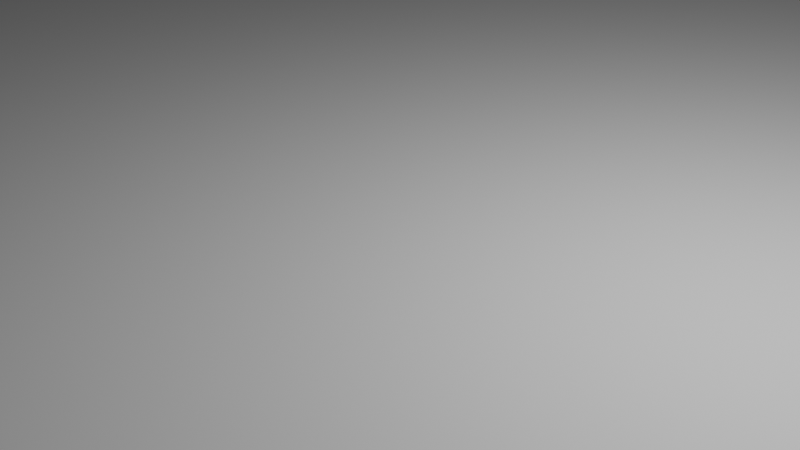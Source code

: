 # Source: MazeBlr.blend  (saved by Blender 3.0.42; exported with 4.5.12 LTS)
import bpy
from mathutils import Matrix  # noqa: F401  (used for matrix-valued properties, if any)

bpy.ops.wm.read_factory_settings(use_empty=True)
scene = bpy.context.scene
scene.name = 'Scene'

# ---- collections
col_collection = bpy.data.collections.new('Collection'); scene.collection.children.link(col_collection)

# ---- world
world_world = bpy.data.worlds.new('World'); scene.world = world_world
world_world.use_nodes = True; world_world.node_tree.nodes.clear()
_N = world_world.node_tree.nodes; _L = world_world.node_tree.links
n0 = _N.new('ShaderNodeOutputWorld'); n0.name = 'World Output'; n0.location = (300, 300)
n1 = _N.new('ShaderNodeBackground'); n1.name = 'Background'; n1.location = (10, 300)
n1.inputs[0].default_value = (0.05088, 0.05088, 0.05088, 1.0)
_L.new(n1.outputs[0], n0.inputs[0])
n0.is_active_output = True
world_world.color = (0.05088, 0.05088, 0.05088)
world_world.use_sun_shadow = False
world_world.sun_shadow_jitter_overblur = 0.0

# ---- cameras
cam_camera = bpy.data.cameras.new('Camera')
cam_camera.clip_end = 100.0
cam_camera.ortho_scale = 7.314

# ---- lights
light_light = bpy.data.lights.new('Light', 'POINT')
light_light.transmission_factor = 0.0
light_light.energy = 1000.0
light_light.shadow_soft_size = 0.1
light_light.shadow_maximum_resolution = 0.006
light_light.use_absolute_resolution = True

# ---- meshes
me_plane = bpy.data.meshes.new('Plane')
me_plane.from_pydata([(-1.0, -1.0, 0.0), (1.0, -1.0, 0.0), (-1.0, 1.0, 0.0), (1.0, 1.0, 0.0), (-0.913, -1.0, 0.0), (-0.8261, -1.0, 0.0), (-0.7391, -1.0, 0.0), (-0.6522, -1.0, 0.0), (-0.5652, -1.0, 0.0), (-0.4783, -1.0, 0.0), (-0.3913, -1.0, 0.0), (-0.3043, -1.0, 0.0), (-0.2174, -1.0, 0.0), (-0.1304, -1.0, 0.0), (-0.04348, -1.0, 0.0), (0.04348, -1.0, 0.0), (0.1304, -1.0, 0.0), (0.2174, -1.0, 0.0), (0.3043, -1.0, 0.0), (0.3913, -1.0, 0.0), (0.4783, -1.0, 0.0), (0.5652, -1.0, 0.0), (0.6522, -1.0, 0.0), (0.7391, -1.0, 0.0), (0.8261, -1.0, 0.0), (0.913, -1.0, 0.0), (0.913, 1.0, 0.0), (0.8261, 1.0, 0.0), (0.7391, 1.0, 0.0), (0.6522, 1.0, 0.0), (0.5652, 1.0, 0.0), (0.4783, 1.0, 0.0), (0.3913, 1.0, 0.0), (0.3043, 1.0, 0.0), (0.2174, 1.0, 0.0), (0.1304, 1.0, 0.0), (0.04348, 1.0, 0.0), (-0.04348, 1.0, 0.0), (-0.1304, 1.0, 0.0), (-0.2174, 1.0, 0.0), (-0.3043, 1.0, 0.0), (-0.3913, 1.0, 0.0), (-0.4783, 1.0, 0.0), (-0.5652, 1.0, 0.0), (-0.6522, 1.0, 0.0), (-0.7391, 1.0, 0.0), (-0.8261, 1.0, 0.0), (-0.913, 1.0, 0.0), (-1.0, 0.913, 0.0), (-1.0, 0.8261, 0.0), (-1.0, 0.7391, 0.0), (-1.0, 0.6522, 0.0), (-1.0, 0.5652, 0.0), (-1.0, 0.4783, 0.0), (-1.0, 0.3913, 0.0), (-1.0, 0.3043, 0.0), (-1.0, 0.2174, 0.0), (-1.0, 0.1304, 0.0), (-1.0, 0.04348, 0.0), (-1.0, -0.04348, 0.0), (-1.0, -0.1304, 0.0), (-1.0, -0.2174, 0.0), (-1.0, -0.3043, 0.0), (-1.0, -0.3913, 0.0), (-1.0, -0.4783, 0.0), (-1.0, -0.5652, 0.0), (-1.0, -0.6522, 0.0), (-1.0, -0.7391, 0.0), (-1.0, -0.8261, 0.0), (-1.0, -0.913, 0.0), (1.0, -0.913, 0.0), (1.0, -0.8261, 0.0), (1.0, -0.7391, 0.0), (1.0, -0.6522, 0.0), (1.0, -0.5652, 0.0), (1.0, -0.4783, 0.0), (1.0, -0.3913, 0.0), (1.0, -0.3043, 0.0), (1.0, -0.2174, 0.0), (1.0, -0.1304, 0.0), (1.0, -0.04348, 0.0), (1.0, 0.04348, 0.0), (1.0, 0.1304, 0.0), (1.0, 0.2174, 0.0), (1.0, 0.3043, 0.0), (1.0, 0.3913, 0.0), (1.0, 0.4783, 0.0), (1.0, 0.5652, 0.0), (1.0, 0.6522, 0.0), (1.0, 0.7391, 0.0), (1.0, 0.8261, 0.0), (1.0, 0.913, 0.0), (-0.913, -0.913, 0.0), (-0.913, -0.8261, 0.0), (-0.913, -0.7391, 0.0), (-0.913, -0.6522, 0.0), (-0.913, -0.5652, 0.0), (-0.913, -0.4783, 0.0), (-0.913, -0.3913, 0.0), (-0.913, -0.3043, 0.0), (-0.913, -0.2174, 0.0), (-0.913, -0.1304, 0.0), (-0.913, -0.04348, 0.0), (-0.913, 0.04348, 0.0), (-0.913, 0.1304, 0.0), (-0.913, 0.2174, 0.0), (-0.913, 0.3043, 0.0), (-0.913, 0.3913, 0.0), (-0.913, 0.4783, 0.0), (-0.913, 0.5652, 0.0), (-0.913, 0.6522, 0.0), (-0.913, 0.7391, 0.0), (-0.913, 0.8261, 0.0), (-0.913, 0.913, 0.0), (-0.8261, -0.913, 0.0), (-0.8261, -0.8261, 0.0), (-0.8261, -0.7391, 0.0), (-0.8261, -0.6522, 0.0), (-0.8261, -0.5652, 0.0), (-0.8261, -0.4783, 0.0), (-0.8261, -0.3913, 0.0), (-0.8261, -0.3043, 0.0), (-0.8261, -0.2174, 0.0), (-0.8261, -0.1304, 0.0), (-0.8261, -0.04348, 0.0), (-0.8261, 0.04348, 0.0), (-0.8261, 0.1304, 0.0), (-0.8261, 0.2174, 0.0), (-0.8261, 0.3043, 0.0), (-0.8261, 0.3913, 0.0), (-0.8261, 0.4783, 0.0), (-0.8261, 0.5652, 0.0), (-0.8261, 0.6522, 0.0), (-0.8261, 0.7391, 0.0), (-0.8261, 0.8261, 0.0), (-0.8261, 0.913, 0.0), (-0.7391, -0.913, 0.0), (-0.7391, -0.8261, 0.0), (-0.7391, -0.7391, 0.0), (-0.7391, -0.6522, 0.0), (-0.7391, -0.5652, 0.0), (-0.7391, -0.4783, 0.0), (-0.7391, -0.3913, 0.0), (-0.7391, -0.3043, 0.0), (-0.7391, -0.2174, 0.0), (-0.7391, -0.1304, 0.0), (-0.7391, -0.04348, 0.0), (-0.7391, 0.04348, 0.0), (-0.7391, 0.1304, 0.0), (-0.7391, 0.2174, 0.0), (-0.7391, 0.3043, 0.0), (-0.7391, 0.3913, 0.0), (-0.7391, 0.4783, 0.0), (-0.7391, 0.5652, 0.0), (-0.7391, 0.6522, 0.0), (-0.7391, 0.7391, 0.0), (-0.7391, 0.8261, 0.0), (-0.7391, 0.913, 0.0), (-0.6522, -0.913, 0.0), (-0.6522, -0.8261, 0.0), (-0.6522, -0.7391, 0.0), (-0.6522, -0.6522, 0.0), (-0.6522, -0.5652, 0.0), (-0.6522, -0.4783, 0.0), (-0.6522, -0.3913, 0.0), (-0.6522, -0.3043, 0.0), (-0.6522, -0.2174, 0.0), (-0.6522, -0.1304, 0.0), (-0.6522, -0.04348, 0.0), (-0.6522, 0.04348, 0.0), (-0.6522, 0.1304, 0.0), (-0.6522, 0.2174, 0.0), (-0.6522, 0.3043, 0.0), (-0.6522, 0.3913, 0.0), (-0.6522, 0.4783, 0.0), (-0.6522, 0.5652, 0.0), (-0.6522, 0.6522, 0.0), (-0.6522, 0.7391, 0.0), (-0.6522, 0.8261, 0.0), (-0.6522, 0.913, 0.0), (-0.5652, -0.913, 0.0), (-0.5652, -0.8261, 0.0), (-0.5652, -0.7391, 0.0), (-0.5652, -0.6522, 0.0), (-0.5652, -0.5652, 0.0), (-0.5652, -0.4783, 0.0), (-0.5652, -0.3913, 0.0), (-0.5652, -0.3043, 0.0), (-0.5652, -0.2174, 0.0), (-0.5652, -0.1304, 0.0), (-0.5652, -0.04348, 0.0), (-0.5652, 0.04348, 0.0), (-0.5652, 0.1304, 0.0), (-0.5652, 0.2174, 0.0), (-0.5652, 0.3043, 0.0), (-0.5652, 0.3913, 0.0), (-0.5652, 0.4783, 0.0), (-0.5652, 0.5652, 0.0), (-0.5652, 0.6522, 0.0), (-0.5652, 0.7391, 0.0), (-0.5652, 0.8261, 0.0), (-0.5652, 0.913, 0.0), (-0.4783, -0.913, 0.0), (-0.4783, -0.8261, 0.0), (-0.4783, -0.7391, 0.0), (-0.4783, -0.6522, 0.0), (-0.4783, -0.5652, 0.0), (-0.4783, -0.4783, 0.0), (-0.4783, -0.3913, 0.0), (-0.4783, -0.3043, 0.0), (-0.4783, -0.2174, 0.0), (-0.4783, -0.1304, 0.0), (-0.4783, -0.04348, 0.0), (-0.4783, 0.04348, 0.0), (-0.4783, 0.1304, 0.0), (-0.4783, 0.2174, 0.0), (-0.4783, 0.3043, 0.0), (-0.4783, 0.3913, 0.0), (-0.4783, 0.4783, 0.0), (-0.4783, 0.5652, 0.0), (-0.4783, 0.6522, 0.0), (-0.4783, 0.7391, 0.0), (-0.4783, 0.8261, 0.0), (-0.4783, 0.913, 0.0), (-0.3913, -0.913, 0.0), (-0.3913, -0.8261, 0.0), (-0.3913, -0.7391, 0.0), (-0.3913, -0.6522, 0.0), (-0.3913, -0.5652, 0.0), (-0.3913, -0.4783, 0.0), (-0.3913, -0.3913, 0.0), (-0.3913, -0.3043, 0.0), (-0.3913, -0.2174, 0.0), (-0.3913, -0.1304, 0.0), (-0.3913, -0.04348, 0.0), (-0.3913, 0.04348, 0.0), (-0.3913, 0.1304, 0.0), (-0.3913, 0.2174, 0.0), (-0.3913, 0.3043, 0.0), (-0.3913, 0.3913, 0.0), (-0.3913, 0.4783, 0.0), (-0.3913, 0.5652, 0.0), (-0.3913, 0.6522, 0.0), (-0.3913, 0.7391, 0.0), (-0.3913, 0.8261, 0.0), (-0.3913, 0.913, 0.0), (-0.3043, -0.913, 0.0), (-0.3043, -0.8261, 0.0), (-0.3043, -0.7391, 0.0), (-0.3043, -0.6522, 0.0), (-0.3043, -0.5652, 0.0), (-0.3043, -0.4783, 0.0), (-0.3043, -0.3913, 0.0), (-0.3043, -0.3043, 0.0), (-0.3043, -0.2174, 0.0), (-0.3043, -0.1304, 0.0), (-0.3043, -0.04348, 0.0), (-0.3043, 0.04348, 0.0), (-0.3043, 0.1304, 0.0), (-0.3043, 0.2174, 0.0), (-0.3043, 0.3043, 0.0), (-0.3043, 0.3913, 0.0), (-0.3043, 0.4783, 0.0), (-0.3043, 0.5652, 0.0), (-0.3043, 0.6522, 0.0), (-0.3043, 0.7391, 0.0), (-0.3043, 0.8261, 0.0), (-0.3043, 0.913, 0.0), (-0.2174, -0.913, 0.0), (-0.2174, -0.8261, 0.0), (-0.2174, -0.7391, 0.0), (-0.2174, -0.6522, 0.0), (-0.2174, -0.5652, 0.0), (-0.2174, -0.4783, 0.0), (-0.2174, -0.3913, 0.0), (-0.2174, -0.3043, 0.0), (-0.2174, -0.2174, 0.0), (-0.2174, -0.1304, 0.0), (-0.2174, -0.04348, 0.0), (-0.2174, 0.04348, 0.0), (-0.2174, 0.1304, 0.0), (-0.2174, 0.2174, 0.0), (-0.2174, 0.3043, 0.0), (-0.2174, 0.3913, 0.0), (-0.2174, 0.4783, 0.0), (-0.2174, 0.5652, 0.0), (-0.2174, 0.6522, 0.0), (-0.2174, 0.7391, 0.0), (-0.2174, 0.8261, 0.0), (-0.2174, 0.913, 0.0), (-0.1304, -0.913, 0.0), (-0.1304, -0.8261, 0.0), (-0.1304, -0.7391, 0.0), (-0.1304, -0.6522, 0.0), (-0.1304, -0.5652, 0.0), (-0.1304, -0.4783, 0.0), (-0.1304, -0.3913, 0.0), (-0.1304, -0.3043, 0.0), (-0.1304, -0.2174, 0.0), (-0.1304, -0.1304, 0.0), (-0.1304, -0.04348, 0.0), (-0.1304, 0.04348, 0.0), (-0.1304, 0.1304, 0.0), (-0.1304, 0.2174, 0.0), (-0.1304, 0.3043, 0.0), (-0.1304, 0.3913, 0.0), (-0.1304, 0.4783, 0.0), (-0.1304, 0.5652, 0.0), (-0.1304, 0.6522, 0.0), (-0.1304, 0.7391, 0.0), (-0.1304, 0.8261, 0.0), (-0.1304, 0.913, 0.0), (-0.04348, -0.913, 0.0), (-0.04348, -0.8261, 0.0), (-0.04348, -0.7391, 0.0), (-0.04348, -0.6522, 0.0), (-0.04348, -0.5652, 0.0), (-0.04348, -0.4783, 0.0), (-0.04348, -0.3913, 0.0), (-0.04348, -0.3043, 0.0), (-0.04348, -0.2174, 0.0), (-0.04348, -0.1304, 0.0), (-0.04348, -0.04348, 0.0), (-0.04348, 0.04348, 0.0), (-0.04348, 0.1304, 0.0), (-0.04348, 0.2174, 0.0), (-0.04348, 0.3043, 0.0), (-0.04348, 0.3913, 0.0), (-0.04348, 0.4783, 0.0), (-0.04348, 0.5652, 0.0), (-0.04348, 0.6522, 0.0), (-0.04348, 0.7391, 0.0), (-0.04348, 0.8261, 0.0), (-0.04348, 0.913, 0.0), (0.04348, -0.913, 0.0), (0.04348, -0.8261, 0.0), (0.04348, -0.7391, 0.0), (0.04348, -0.6522, 0.0), (0.04348, -0.5652, 0.0), (0.04348, -0.4783, 0.0), (0.04348, -0.3913, 0.0), (0.04348, -0.3043, 0.0), (0.04348, -0.2174, 0.0), (0.04348, -0.1304, 0.0), (0.04348, -0.04348, 0.0), (0.04348, 0.04348, 0.0), (0.04348, 0.1304, 0.0), (0.04348, 0.2174, 0.0), (0.04348, 0.3043, 0.0), (0.04348, 0.3913, 0.0), (0.04348, 0.4783, 0.0), (0.04348, 0.5652, 0.0), (0.04348, 0.6522, 0.0), (0.04348, 0.7391, 0.0), (0.04348, 0.8261, 0.0), (0.04348, 0.913, 0.0), (0.1304, -0.913, 0.0), (0.1304, -0.8261, 0.0), (0.1304, -0.7391, 0.0), (0.1304, -0.6522, 0.0), (0.1304, -0.5652, 0.0), (0.1304, -0.4783, 0.0), (0.1304, -0.3913, 0.0), (0.1304, -0.3043, 0.0), (0.1304, -0.2174, 0.0), (0.1304, -0.1304, 0.0), (0.1304, -0.04348, 0.0), (0.1304, 0.04348, 0.0), (0.1304, 0.1304, 0.0), (0.1304, 0.2174, 0.0), (0.1304, 0.3043, 0.0), (0.1304, 0.3913, 0.0), (0.1304, 0.4783, 0.0), (0.1304, 0.5652, 0.0), (0.1304, 0.6522, 0.0), (0.1304, 0.7391, 0.0), (0.1304, 0.8261, 0.0), (0.1304, 0.913, 0.0), (0.2174, -0.913, 0.0), (0.2174, -0.8261, 0.0), (0.2174, -0.7391, 0.0), (0.2174, -0.6522, 0.0), (0.2174, -0.5652, 0.0), (0.2174, -0.4783, 0.0), (0.2174, -0.3913, 0.0), (0.2174, -0.3043, 0.0), (0.2174, -0.2174, 0.0), (0.2174, -0.1304, 0.0), (0.2174, -0.04348, 0.0), (0.2174, 0.04348, 0.0), (0.2174, 0.1304, 0.0), (0.2174, 0.2174, 0.0), (0.2174, 0.3043, 0.0), (0.2174, 0.3913, 0.0), (0.2174, 0.4783, 0.0), (0.2174, 0.5652, 0.0), (0.2174, 0.6522, 0.0), (0.2174, 0.7391, 0.0), (0.2174, 0.8261, 0.0), (0.2174, 0.913, 0.0), (0.3043, -0.913, 0.0), (0.3043, -0.8261, 0.0), (0.3043, -0.7391, 0.0), (0.3043, -0.6522, 0.0), (0.3043, -0.5652, 0.0), (0.3043, -0.4783, 0.0), (0.3043, -0.3913, 0.0), (0.3043, -0.3043, 0.0), (0.3043, -0.2174, 0.0), (0.3043, -0.1304, 0.0), (0.3043, -0.04348, 0.0), (0.3043, 0.04348, 0.0), (0.3043, 0.1304, 0.0), (0.3043, 0.2174, 0.0), (0.3043, 0.3043, 0.0), (0.3043, 0.3913, 0.0), (0.3043, 0.4783, 0.0), (0.3043, 0.5652, 0.0), (0.3043, 0.6522, 0.0), (0.3043, 0.7391, 0.0), (0.3043, 0.8261, 0.0), (0.3043, 0.913, 0.0), (0.3913, -0.913, 0.0), (0.3913, -0.8261, 0.0), (0.3913, -0.7391, 0.0), (0.3913, -0.6522, 0.0), (0.3913, -0.5652, 0.0), (0.3913, -0.4783, 0.0), (0.3913, -0.3913, 0.0), (0.3913, -0.3043, 0.0), (0.3913, -0.2174, 0.0), (0.3913, -0.1304, 0.0), (0.3913, -0.04348, 0.0), (0.3913, 0.04348, 0.0), (0.3913, 0.1304, 0.0), (0.3913, 0.2174, 0.0), (0.3913, 0.3043, 0.0), (0.3913, 0.3913, 0.0), (0.3913, 0.4783, 0.0), (0.3913, 0.5652, 0.0), (0.3913, 0.6522, 0.0), (0.3913, 0.7391, 0.0), (0.3913, 0.8261, 0.0), (0.3913, 0.913, 0.0), (0.4783, -0.913, 0.0), (0.4783, -0.8261, 0.0), (0.4783, -0.7391, 0.0), (0.4783, -0.6522, 0.0), (0.4783, -0.5652, 0.0), (0.4783, -0.4783, 0.0), (0.4783, -0.3913, 0.0), (0.4783, -0.3043, 0.0), (0.4783, -0.2174, 0.0), (0.4783, -0.1304, 0.0), (0.4783, -0.04348, 0.0), (0.4783, 0.04348, 0.0), (0.4783, 0.1304, 0.0), (0.4783, 0.2174, 0.0), (0.4783, 0.3043, 0.0), (0.4783, 0.3913, 0.0), (0.4783, 0.4783, 0.0), (0.4783, 0.5652, 0.0), (0.4783, 0.6522, 0.0), (0.4783, 0.7391, 0.0), (0.4783, 0.8261, 0.0), (0.4783, 0.913, 0.0), (0.5652, -0.913, 0.0), (0.5652, -0.8261, 0.0), (0.5652, -0.7391, 0.0), (0.5652, -0.6522, 0.0), (0.5652, -0.5652, 0.0), (0.5652, -0.4783, 0.0), (0.5652, -0.3913, 0.0), (0.5652, -0.3043, 0.0), (0.5652, -0.2174, 0.0), (0.5652, -0.1304, 0.0), (0.5652, -0.04348, 0.0), (0.5652, 0.04348, 0.0), (0.5652, 0.1304, 0.0), (0.5652, 0.2174, 0.0), (0.5652, 0.3043, 0.0), (0.5652, 0.3913, 0.0), (0.5652, 0.4783, 0.0), (0.5652, 0.5652, 0.0), (0.5652, 0.6522, 0.0), (0.5652, 0.7391, 0.0), (0.5652, 0.8261, 0.0), (0.5652, 0.913, 0.0), (0.6522, -0.913, 0.0), (0.6522, -0.8261, 0.0), (0.6522, -0.7391, 0.0), (0.6522, -0.6522, 0.0), (0.6522, -0.5652, 0.0), (0.6522, -0.4783, 0.0), (0.6522, -0.3913, 0.0), (0.6522, -0.3043, 0.0), (0.6522, -0.2174, 0.0), (0.6522, -0.1304, 0.0), (0.6522, -0.04348, 0.0), (0.6522, 0.04348, 0.0), (0.6522, 0.1304, 0.0), (0.6522, 0.2174, 0.0), (0.6522, 0.3043, 0.0), (0.6522, 0.3913, 0.0), (0.6522, 0.4783, 0.0), (0.6522, 0.5652, 0.0), (0.6522, 0.6522, 0.0), (0.6522, 0.7391, 0.0), (0.6522, 0.8261, 0.0), (0.6522, 0.913, 0.0), (0.7391, -0.913, 0.0), (0.7391, -0.8261, 0.0), (0.7391, -0.7391, 0.0), (0.7391, -0.6522, 0.0), (0.7391, -0.5652, 0.0), (0.7391, -0.4783, 0.0), (0.7391, -0.3913, 0.0), (0.7391, -0.3043, 0.0), (0.7391, -0.2174, 0.0), (0.7391, -0.1304, 0.0), (0.7391, -0.04348, 0.0), (0.7391, 0.04348, 0.0), (0.7391, 0.1304, 0.0), (0.7391, 0.2174, 0.0), (0.7391, 0.3043, 0.0), (0.7391, 0.3913, 0.0), (0.7391, 0.4783, 0.0), (0.7391, 0.5652, 0.0), (0.7391, 0.6522, 0.0), (0.7391, 0.7391, 0.0), (0.7391, 0.8261, 0.0), (0.7391, 0.913, 0.0), (0.8261, -0.913, 0.0), (0.8261, -0.8261, 0.0), (0.8261, -0.7391, 0.0), (0.8261, -0.6522, 0.0), (0.8261, -0.5652, 0.0), (0.8261, -0.4783, 0.0), (0.8261, -0.3913, 0.0), (0.8261, -0.3043, 0.0), (0.8261, -0.2174, 0.0), (0.8261, -0.1304, 0.0), (0.8261, -0.04348, 0.0), (0.8261, 0.04348, 0.0), (0.8261, 0.1304, 0.0), (0.8261, 0.2174, 0.0), (0.8261, 0.3043, 0.0), (0.8261, 0.3913, 0.0), (0.8261, 0.4783, 0.0), (0.8261, 0.5652, 0.0), (0.8261, 0.6522, 0.0), (0.8261, 0.7391, 0.0), (0.8261, 0.8261, 0.0), (0.8261, 0.913, 0.0), (0.913, -0.913, 0.0), (0.913, -0.8261, 0.0), (0.913, -0.7391, 0.0), (0.913, -0.6522, 0.0), (0.913, -0.5652, 0.0), (0.913, -0.4783, 0.0), (0.913, -0.3913, 0.0), (0.913, -0.3043, 0.0), (0.913, -0.2174, 0.0), (0.913, -0.1304, 0.0), (0.913, -0.04348, 0.0), (0.913, 0.04348, 0.0), (0.913, 0.1304, 0.0), (0.913, 0.2174, 0.0), (0.913, 0.3043, 0.0), (0.913, 0.3913, 0.0), (0.913, 0.4783, 0.0), (0.913, 0.5652, 0.0), (0.913, 0.6522, 0.0), (0.913, 0.7391, 0.0), (0.913, 0.8261, 0.0), (0.913, 0.913, 0.0)], [], [(575, 91, 3, 26), (48, 113, 47, 2), (113, 135, 46, 47), (135, 157, 45, 46), (157, 179, 44, 45), (179, 201, 43, 44), (201, 223, 42, 43), (223, 245, 41, 42), (245, 267, 40, 41), (267, 289, 39, 40), (289, 311, 38, 39), (311, 333, 37, 38), (333, 355, 36, 37), (355, 377, 35, 36), (377, 399, 34, 35), (399, 421, 33, 34), (421, 443, 32, 33), (443, 465, 31, 32), (465, 487, 30, 31), (487, 509, 29, 30), (509, 531, 28, 29), (531, 553, 27, 28), (553, 575, 26, 27), (24, 25, 554, 532), (532, 554, 555, 533), (533, 555, 556, 534), (534, 556, 557, 535), (535, 557, 558, 536), (536, 558, 559, 537), (537, 559, 560, 538), (538, 560, 561, 539), (539, 561, 562, 540), (540, 562, 563, 541), (541, 563, 564, 542), (542, 564, 565, 543), (543, 565, 566, 544), (544, 566, 567, 545), (545, 567, 568, 546), (546, 568, 569, 547), (547, 569, 570, 548), (548, 570, 571, 549), (549, 571, 572, 550), (550, 572, 573, 551), (551, 573, 574, 552), (552, 574, 575, 553), (23, 24, 532, 510), (510, 532, 533, 511), (511, 533, 534, 512), (512, 534, 535, 513), (513, 535, 536, 514), (514, 536, 537, 515), (515, 537, 538, 516), (516, 538, 539, 517), (517, 539, 540, 518), (518, 540, 541, 519), (519, 541, 542, 520), (520, 542, 543, 521), (521, 543, 544, 522), (522, 544, 545, 523), (523, 545, 546, 524), (524, 546, 547, 525), (525, 547, 548, 526), (526, 548, 549, 527), (527, 549, 550, 528), (528, 550, 551, 529), (529, 551, 552, 530), (530, 552, 553, 531), (22, 23, 510, 488), (488, 510, 511, 489), (489, 511, 512, 490), (490, 512, 513, 491), (491, 513, 514, 492), (492, 514, 515, 493), (493, 515, 516, 494), (494, 516, 517, 495), (495, 517, 518, 496), (496, 518, 519, 497), (497, 519, 520, 498), (498, 520, 521, 499), (499, 521, 522, 500), (500, 522, 523, 501), (501, 523, 524, 502), (502, 524, 525, 503), (503, 525, 526, 504), (504, 526, 527, 505), (505, 527, 528, 506), (506, 528, 529, 507), (507, 529, 530, 508), (508, 530, 531, 509), (21, 22, 488, 466), (466, 488, 489, 467), (467, 489, 490, 468), (468, 490, 491, 469), (469, 491, 492, 470), (470, 492, 493, 471), (471, 493, 494, 472), (472, 494, 495, 473), (473, 495, 496, 474), (474, 496, 497, 475), (475, 497, 498, 476), (476, 498, 499, 477), (477, 499, 500, 478), (478, 500, 501, 479), (479, 501, 502, 480), (480, 502, 503, 481), (481, 503, 504, 482), (482, 504, 505, 483), (483, 505, 506, 484), (484, 506, 507, 485), (485, 507, 508, 486), (486, 508, 509, 487), (20, 21, 466, 444), (444, 466, 467, 445), (445, 467, 468, 446), (446, 468, 469, 447), (447, 469, 470, 448), (448, 470, 471, 449), (449, 471, 472, 450), (450, 472, 473, 451), (451, 473, 474, 452), (452, 474, 475, 453), (453, 475, 476, 454), (454, 476, 477, 455), (455, 477, 478, 456), (456, 478, 479, 457), (457, 479, 480, 458), (458, 480, 481, 459), (459, 481, 482, 460), (460, 482, 483, 461), (461, 483, 484, 462), (462, 484, 485, 463), (463, 485, 486, 464), (464, 486, 487, 465), (19, 20, 444, 422), (422, 444, 445, 423), (423, 445, 446, 424), (424, 446, 447, 425), (425, 447, 448, 426), (426, 448, 449, 427), (427, 449, 450, 428), (428, 450, 451, 429), (429, 451, 452, 430), (430, 452, 453, 431), (431, 453, 454, 432), (432, 454, 455, 433), (433, 455, 456, 434), (434, 456, 457, 435), (435, 457, 458, 436), (436, 458, 459, 437), (437, 459, 460, 438), (438, 460, 461, 439), (439, 461, 462, 440), (440, 462, 463, 441), (441, 463, 464, 442), (442, 464, 465, 443), (18, 19, 422, 400), (400, 422, 423, 401), (401, 423, 424, 402), (402, 424, 425, 403), (403, 425, 426, 404), (404, 426, 427, 405), (405, 427, 428, 406), (406, 428, 429, 407), (407, 429, 430, 408), (408, 430, 431, 409), (409, 431, 432, 410), (410, 432, 433, 411), (411, 433, 434, 412), (412, 434, 435, 413), (413, 435, 436, 414), (414, 436, 437, 415), (415, 437, 438, 416), (416, 438, 439, 417), (417, 439, 440, 418), (418, 440, 441, 419), (419, 441, 442, 420), (420, 442, 443, 421), (17, 18, 400, 378), (378, 400, 401, 379), (379, 401, 402, 380), (380, 402, 403, 381), (381, 403, 404, 382), (382, 404, 405, 383), (383, 405, 406, 384), (384, 406, 407, 385), (385, 407, 408, 386), (386, 408, 409, 387), (387, 409, 410, 388), (388, 410, 411, 389), (389, 411, 412, 390), (390, 412, 413, 391), (391, 413, 414, 392), (392, 414, 415, 393), (393, 415, 416, 394), (394, 416, 417, 395), (395, 417, 418, 396), (396, 418, 419, 397), (397, 419, 420, 398), (398, 420, 421, 399), (16, 17, 378, 356), (356, 378, 379, 357), (357, 379, 380, 358), (358, 380, 381, 359), (359, 381, 382, 360), (360, 382, 383, 361), (361, 383, 384, 362), (362, 384, 385, 363), (363, 385, 386, 364), (364, 386, 387, 365), (365, 387, 388, 366), (366, 388, 389, 367), (367, 389, 390, 368), (368, 390, 391, 369), (369, 391, 392, 370), (370, 392, 393, 371), (371, 393, 394, 372), (372, 394, 395, 373), (373, 395, 396, 374), (374, 396, 397, 375), (375, 397, 398, 376), (376, 398, 399, 377), (15, 16, 356, 334), (334, 356, 357, 335), (335, 357, 358, 336), (336, 358, 359, 337), (337, 359, 360, 338), (338, 360, 361, 339), (339, 361, 362, 340), (340, 362, 363, 341), (341, 363, 364, 342), (342, 364, 365, 343), (343, 365, 366, 344), (344, 366, 367, 345), (345, 367, 368, 346), (346, 368, 369, 347), (347, 369, 370, 348), (348, 370, 371, 349), (349, 371, 372, 350), (350, 372, 373, 351), (351, 373, 374, 352), (352, 374, 375, 353), (353, 375, 376, 354), (354, 376, 377, 355), (14, 15, 334, 312), (312, 334, 335, 313), (313, 335, 336, 314), (314, 336, 337, 315), (315, 337, 338, 316), (316, 338, 339, 317), (317, 339, 340, 318), (318, 340, 341, 319), (319, 341, 342, 320), (320, 342, 343, 321), (321, 343, 344, 322), (322, 344, 345, 323), (323, 345, 346, 324), (324, 346, 347, 325), (325, 347, 348, 326), (326, 348, 349, 327), (327, 349, 350, 328), (328, 350, 351, 329), (329, 351, 352, 330), (330, 352, 353, 331), (331, 353, 354, 332), (332, 354, 355, 333), (13, 14, 312, 290), (290, 312, 313, 291), (291, 313, 314, 292), (292, 314, 315, 293), (293, 315, 316, 294), (294, 316, 317, 295), (295, 317, 318, 296), (296, 318, 319, 297), (297, 319, 320, 298), (298, 320, 321, 299), (299, 321, 322, 300), (300, 322, 323, 301), (301, 323, 324, 302), (302, 324, 325, 303), (303, 325, 326, 304), (304, 326, 327, 305), (305, 327, 328, 306), (306, 328, 329, 307), (307, 329, 330, 308), (308, 330, 331, 309), (309, 331, 332, 310), (310, 332, 333, 311), (12, 13, 290, 268), (268, 290, 291, 269), (269, 291, 292, 270), (270, 292, 293, 271), (271, 293, 294, 272), (272, 294, 295, 273), (273, 295, 296, 274), (274, 296, 297, 275), (275, 297, 298, 276), (276, 298, 299, 277), (277, 299, 300, 278), (278, 300, 301, 279), (279, 301, 302, 280), (280, 302, 303, 281), (281, 303, 304, 282), (282, 304, 305, 283), (283, 305, 306, 284), (284, 306, 307, 285), (285, 307, 308, 286), (286, 308, 309, 287), (287, 309, 310, 288), (288, 310, 311, 289), (11, 12, 268, 246), (246, 268, 269, 247), (247, 269, 270, 248), (248, 270, 271, 249), (249, 271, 272, 250), (250, 272, 273, 251), (251, 273, 274, 252), (252, 274, 275, 253), (253, 275, 276, 254), (254, 276, 277, 255), (255, 277, 278, 256), (256, 278, 279, 257), (257, 279, 280, 258), (258, 280, 281, 259), (259, 281, 282, 260), (260, 282, 283, 261), (261, 283, 284, 262), (262, 284, 285, 263), (263, 285, 286, 264), (264, 286, 287, 265), (265, 287, 288, 266), (266, 288, 289, 267), (10, 11, 246, 224), (224, 246, 247, 225), (225, 247, 248, 226), (226, 248, 249, 227), (227, 249, 250, 228), (228, 250, 251, 229), (229, 251, 252, 230), (230, 252, 253, 231), (231, 253, 254, 232), (232, 254, 255, 233), (233, 255, 256, 234), (234, 256, 257, 235), (235, 257, 258, 236), (236, 258, 259, 237), (237, 259, 260, 238), (238, 260, 261, 239), (239, 261, 262, 240), (240, 262, 263, 241), (241, 263, 264, 242), (242, 264, 265, 243), (243, 265, 266, 244), (244, 266, 267, 245), (9, 10, 224, 202), (202, 224, 225, 203), (203, 225, 226, 204), (204, 226, 227, 205), (205, 227, 228, 206), (206, 228, 229, 207), (207, 229, 230, 208), (208, 230, 231, 209), (209, 231, 232, 210), (210, 232, 233, 211), (211, 233, 234, 212), (212, 234, 235, 213), (213, 235, 236, 214), (214, 236, 237, 215), (215, 237, 238, 216), (216, 238, 239, 217), (217, 239, 240, 218), (218, 240, 241, 219), (219, 241, 242, 220), (220, 242, 243, 221), (221, 243, 244, 222), (222, 244, 245, 223), (8, 9, 202, 180), (180, 202, 203, 181), (181, 203, 204, 182), (182, 204, 205, 183), (183, 205, 206, 184), (184, 206, 207, 185), (185, 207, 208, 186), (186, 208, 209, 187), (187, 209, 210, 188), (188, 210, 211, 189), (189, 211, 212, 190), (190, 212, 213, 191), (191, 213, 214, 192), (192, 214, 215, 193), (193, 215, 216, 194), (194, 216, 217, 195), (195, 217, 218, 196), (196, 218, 219, 197), (197, 219, 220, 198), (198, 220, 221, 199), (199, 221, 222, 200), (200, 222, 223, 201), (7, 8, 180, 158), (158, 180, 181, 159), (159, 181, 182, 160), (160, 182, 183, 161), (161, 183, 184, 162), (162, 184, 185, 163), (163, 185, 186, 164), (164, 186, 187, 165), (165, 187, 188, 166), (166, 188, 189, 167), (167, 189, 190, 168), (168, 190, 191, 169), (169, 191, 192, 170), (170, 192, 193, 171), (171, 193, 194, 172), (172, 194, 195, 173), (173, 195, 196, 174), (174, 196, 197, 175), (175, 197, 198, 176), (176, 198, 199, 177), (177, 199, 200, 178), (178, 200, 201, 179), (6, 7, 158, 136), (136, 158, 159, 137), (137, 159, 160, 138), (138, 160, 161, 139), (139, 161, 162, 140), (140, 162, 163, 141), (141, 163, 164, 142), (142, 164, 165, 143), (143, 165, 166, 144), (144, 166, 167, 145), (145, 167, 168, 146), (146, 168, 169, 147), (147, 169, 170, 148), (148, 170, 171, 149), (149, 171, 172, 150), (150, 172, 173, 151), (151, 173, 174, 152), (152, 174, 175, 153), (153, 175, 176, 154), (154, 176, 177, 155), (155, 177, 178, 156), (156, 178, 179, 157), (5, 6, 136, 114), (114, 136, 137, 115), (115, 137, 138, 116), (116, 138, 139, 117), (117, 139, 140, 118), (118, 140, 141, 119), (119, 141, 142, 120), (120, 142, 143, 121), (121, 143, 144, 122), (122, 144, 145, 123), (123, 145, 146, 124), (124, 146, 147, 125), (125, 147, 148, 126), (126, 148, 149, 127), (127, 149, 150, 128), (128, 150, 151, 129), (129, 151, 152, 130), (130, 152, 153, 131), (131, 153, 154, 132), (132, 154, 155, 133), (133, 155, 156, 134), (134, 156, 157, 135), (4, 5, 114, 92), (92, 114, 115, 93), (93, 115, 116, 94), (94, 116, 117, 95), (95, 117, 118, 96), (96, 118, 119, 97), (97, 119, 120, 98), (98, 120, 121, 99), (99, 121, 122, 100), (100, 122, 123, 101), (101, 123, 124, 102), (102, 124, 125, 103), (103, 125, 126, 104), (104, 126, 127, 105), (105, 127, 128, 106), (106, 128, 129, 107), (107, 129, 130, 108), (108, 130, 131, 109), (109, 131, 132, 110), (110, 132, 133, 111), (111, 133, 134, 112), (112, 134, 135, 113), (0, 4, 92, 69), (69, 92, 93, 68), (68, 93, 94, 67), (67, 94, 95, 66), (66, 95, 96, 65), (65, 96, 97, 64), (64, 97, 98, 63), (63, 98, 99, 62), (62, 99, 100, 61), (61, 100, 101, 60), (60, 101, 102, 59), (59, 102, 103, 58), (58, 103, 104, 57), (57, 104, 105, 56), (56, 105, 106, 55), (55, 106, 107, 54), (54, 107, 108, 53), (53, 108, 109, 52), (52, 109, 110, 51), (51, 110, 111, 50), (50, 111, 112, 49), (49, 112, 113, 48), (25, 1, 70, 554), (554, 70, 71, 555), (555, 71, 72, 556), (556, 72, 73, 557), (557, 73, 74, 558), (558, 74, 75, 559), (559, 75, 76, 560), (560, 76, 77, 561), (561, 77, 78, 562), (562, 78, 79, 563), (563, 79, 80, 564), (564, 80, 81, 565), (565, 81, 82, 566), (566, 82, 83, 567), (567, 83, 84, 568), (568, 84, 85, 569), (569, 85, 86, 570), (570, 86, 87, 571), (571, 87, 88, 572), (572, 88, 89, 573), (573, 89, 90, 574), (574, 90, 91, 575)])
_uv = me_plane.uv_layers.new(name='UVMap')
_uv.uv.foreach_set('vector', [0.9565, 0.9565, 1.0, 0.9565, 1.0, 1.0, 0.9565, 1.0, 0.0, 0.9565, 0.04348, 0.9565, 0.04348, 1.0, 0.0, 1.0, 0.04348, 0.9565, 0.08696, 0.9565, 0.08696, 1.0, 0.04348, 1.0, 0.08696, 0.9565, 0.1304, 0.9565, 0.1304, 1.0, 0.08696, 1.0, 0.1304, 0.9565, 0.1739, 0.9565, 0.1739, 1.0, 0.1304, 1.0, 0.1739, 0.9565, 0.2174, 0.9565, 0.2174, 1.0, 0.1739, 1.0, 0.2174, 0.9565, 0.2609, 0.9565, 0.2609, 1.0, 0.2174, 1.0, 0.2609, 0.9565, 0.3043, 0.9565, 0.3043, 1.0, 0.2609, 1.0, 0.3043, 0.9565, 0.3478, 0.9565, 0.3478, 1.0, 0.3043, 1.0, 0.3478, 0.9565, 0.3913, 0.9565, 0.3913, 1.0, 0.3478, 1.0, 0.3913, 0.9565, 0.4348, 0.9565, 0.4348, 1.0, 0.3913, 1.0, 0.4348, 0.9565, 0.4783, 0.9565, 0.4783, 1.0, 0.4348, 1.0, 0.4783, 0.9565, 0.5217, 0.9565, 0.5217, 1.0, 0.4783, 1.0, 0.5217, 0.9565, 0.5652, 0.9565, 0.5652, 1.0, 0.5217, 1.0, 0.5652, 0.9565, 0.6087, 0.9565, 0.6087, 1.0, 0.5652, 1.0, 0.6087, 0.9565, 0.6522, 0.9565, 0.6522, 1.0, 0.6087, 1.0, 0.6522, 0.9565, 0.6957, 0.9565, 0.6957, 1.0, 0.6522, 1.0, 0.6957, 0.9565, 0.7391, 0.9565, 0.7391, 1.0, 0.6957, 1.0, 0.7391, 0.9565, 0.7826, 0.9565, 0.7826, 1.0, 0.7391, 1.0, 0.7826, 0.9565, 0.8261, 0.9565, 0.8261, 1.0, 0.7826, 1.0, 0.8261, 0.9565, 0.8696, 0.9565, 0.8696, 1.0, 0.8261, 1.0, 0.8696, 0.9565, 0.913, 0.9565, 0.913, 1.0, 0.8696, 1.0, 0.913, 0.9565, 0.9565, 0.9565, 0.9565, 1.0, 0.913, 1.0, 0.913, 0.0, 0.9565, 0.0, 0.9565, 0.04348, 0.913, 0.04348, 0.913, 0.04348, 0.9565, 0.04348, 0.9565, 0.08696, 0.913, 0.08696, 0.913, 0.08696, 0.9565, 0.08696, 0.9565, 0.1304, 0.913, 0.1304, 0.913, 0.1304, 0.9565, 0.1304, 0.9565, 0.1739, 0.913, 0.1739, 0.913, 0.1739, 0.9565, 0.1739, 0.9565, 0.2174, 0.913, 0.2174, 0.913, 0.2174, 0.9565, 0.2174, 0.9565, 0.2609, 0.913, 0.2609, 0.913, 0.2609, 0.9565, 0.2609, 0.9565, 0.3043, 0.913, 0.3043, 0.913, 0.3043, 0.9565, 0.3043, 0.9565, 0.3478, 0.913, 0.3478, 0.913, 0.3478, 0.9565, 0.3478, 0.9565, 0.3913, 0.913, 0.3913, 0.913, 0.3913, 0.9565, 0.3913, 0.9565, 0.4348, 0.913, 0.4348, 0.913, 0.4348, 0.9565, 0.4348, 0.9565, 0.4783, 0.913, 0.4783, 0.913, 0.4783, 0.9565, 0.4783, 0.9565, 0.5217, 0.913, 0.5217, 0.913, 0.5217, 0.9565, 0.5217, 0.9565, 0.5652, 0.913, 0.5652, 0.913, 0.5652, 0.9565, 0.5652, 0.9565, 0.6087, 0.913, 0.6087, 0.913, 0.6087, 0.9565, 0.6087, 0.9565, 0.6522, 0.913, 0.6522, 0.913, 0.6522, 0.9565, 0.6522, 0.9565, 0.6957, 0.913, 0.6957, 0.913, 0.6957, 0.9565, 0.6957, 0.9565, 0.7391, 0.913, 0.7391, 0.913, 0.7391, 0.9565, 0.7391, 0.9565, 0.7826, 0.913, 0.7826, 0.913, 0.7826, 0.9565, 0.7826, 0.9565, 0.8261, 0.913, 0.8261, 0.913, 0.8261, 0.9565, 0.8261, 0.9565, 0.8696, 0.913, 0.8696, 0.913, 0.8696, 0.9565, 0.8696, 0.9565, 0.913, 0.913, 0.913, 0.913, 0.913, 0.9565, 0.913, 0.9565, 0.9565, 0.913, 0.9565, 0.8696, 0.0, 0.913, 0.0, 0.913, 0.04348, 0.8696, 0.04348, 0.8696, 0.04348, 0.913, 0.04348, 0.913, 0.08696, 0.8696, 0.08696, 0.8696, 0.08696, 0.913, 0.08696, 0.913, 0.1304, 0.8696, 0.1304, 0.8696, 0.1304, 0.913, 0.1304, 0.913, 0.1739, 0.8696, 0.1739, 0.8696, 0.1739, 0.913, 0.1739, 0.913, 0.2174, 0.8696, 0.2174, 0.8696, 0.2174, 0.913, 0.2174, 0.913, 0.2609, 0.8696, 0.2609, 0.8696, 0.2609, 0.913, 0.2609, 0.913, 0.3043, 0.8696, 0.3043, 0.8696, 0.3043, 0.913, 0.3043, 0.913, 0.3478, 0.8696, 0.3478, 0.8696, 0.3478, 0.913, 0.3478, 0.913, 0.3913, 0.8696, 0.3913, 0.8696, 0.3913, 0.913, 0.3913, 0.913, 0.4348, 0.8696, 0.4348, 0.8696, 0.4348, 0.913, 0.4348, 0.913, 0.4783, 0.8696, 0.4783, 0.8696, 0.4783, 0.913, 0.4783, 0.913, 0.5217, 0.8696, 0.5217, 0.8696, 0.5217, 0.913, 0.5217, 0.913, 0.5652, 0.8696, 0.5652, 0.8696, 0.5652, 0.913, 0.5652, 0.913, 0.6087, 0.8696, 0.6087, 0.8696, 0.6087, 0.913, 0.6087, 0.913, 0.6522, 0.8696, 0.6522, 0.8696, 0.6522, 0.913, 0.6522, 0.913, 0.6957, 0.8696, 0.6957, 0.8696, 0.6957, 0.913, 0.6957, 0.913, 0.7391, 0.8696, 0.7391, 0.8696, 0.7391, 0.913, 0.7391, 0.913, 0.7826, 0.8696, 0.7826, 0.8696, 0.7826, 0.913, 0.7826, 0.913, 0.8261, 0.8696, 0.8261, 0.8696, 0.8261, 0.913, 0.8261, 0.913, 0.8696, 0.8696, 0.8696, 0.8696, 0.8696, 0.913, 0.8696, 0.913, 0.913, 0.8696, 0.913, 0.8696, 0.913, 0.913, 0.913, 0.913, 0.9565, 0.8696, 0.9565, 0.8261, 0.0, 0.8696, 0.0, 0.8696, 0.04348, 0.8261, 0.04348, 0.8261, 0.04348, 0.8696, 0.04348, 0.8696, 0.08696, 0.8261, 0.08696, 0.8261, 0.08696, 0.8696, 0.08696, 0.8696, 0.1304, 0.8261, 0.1304, 0.8261, 0.1304, 0.8696, 0.1304, 0.8696, 0.1739, 0.8261, 0.1739, 0.8261, 0.1739, 0.8696, 0.1739, 0.8696, 0.2174, 0.8261, 0.2174, 0.8261, 0.2174, 0.8696, 0.2174, 0.8696, 0.2609, 0.8261, 0.2609, 0.8261, 0.2609, 0.8696, 0.2609, 0.8696, 0.3043, 0.8261, 0.3043, 0.8261, 0.3043, 0.8696, 0.3043, 0.8696, 0.3478, 0.8261, 0.3478, 0.8261, 0.3478, 0.8696, 0.3478, 0.8696, 0.3913, 0.8261, 0.3913, 0.8261, 0.3913, 0.8696, 0.3913, 0.8696, 0.4348, 0.8261, 0.4348, 0.8261, 0.4348, 0.8696, 0.4348, 0.8696, 0.4783, 0.8261, 0.4783, 0.8261, 0.4783, 0.8696, 0.4783, 0.8696, 0.5217, 0.8261, 0.5217, 0.8261, 0.5217, 0.8696, 0.5217, 0.8696, 0.5652, 0.8261, 0.5652, 0.8261, 0.5652, 0.8696, 0.5652, 0.8696, 0.6087, 0.8261, 0.6087, 0.8261, 0.6087, 0.8696, 0.6087, 0.8696, 0.6522, 0.8261, 0.6522, 0.8261, 0.6522, 0.8696, 0.6522, 0.8696, 0.6957, 0.8261, 0.6957, 0.8261, 0.6957, 0.8696, 0.6957, 0.8696, 0.7391, 0.8261, 0.7391, 0.8261, 0.7391, 0.8696, 0.7391, 0.8696, 0.7826, 0.8261, 0.7826, 0.8261, 0.7826, 0.8696, 0.7826, 0.8696, 0.8261, 0.8261, 0.8261, 0.8261, 0.8261, 0.8696, 0.8261, 0.8696, 0.8696, 0.8261, 0.8696, 0.8261, 0.8696, 0.8696, 0.8696, 0.8696, 0.913, 0.8261, 0.913, 0.8261, 0.913, 0.8696, 0.913, 0.8696, 0.9565, 0.8261, 0.9565, 0.7826, 0.0, 0.8261, 0.0, 0.8261, 0.04348, 0.7826, 0.04348, 0.7826, 0.04348, 0.8261, 0.04348, 0.8261, 0.08696, 0.7826, 0.08696, 0.7826, 0.08696, 0.8261, 0.08696, 0.8261, 0.1304, 0.7826, 0.1304, 0.7826, 0.1304, 0.8261, 0.1304, 0.8261, 0.1739, 0.7826, 0.1739, 0.7826, 0.1739, 0.8261, 0.1739, 0.8261, 0.2174, 0.7826, 0.2174, 0.7826, 0.2174, 0.8261, 0.2174, 0.8261, 0.2609, 0.7826, 0.2609, 0.7826, 0.2609, 0.8261, 0.2609, 0.8261, 0.3043, 0.7826, 0.3043, 0.7826, 0.3043, 0.8261, 0.3043, 0.8261, 0.3478, 0.7826, 0.3478, 0.7826, 0.3478, 0.8261, 0.3478, 0.8261, 0.3913, 0.7826, 0.3913, 0.7826, 0.3913, 0.8261, 0.3913, 0.8261, 0.4348, 0.7826, 0.4348, 0.7826, 0.4348, 0.8261, 0.4348, 0.8261, 0.4783, 0.7826, 0.4783, 0.7826, 0.4783, 0.8261, 0.4783, 0.8261, 0.5217, 0.7826, 0.5217, 0.7826, 0.5217, 0.8261, 0.5217, 0.8261, 0.5652, 0.7826, 0.5652, 0.7826, 0.5652, 0.8261, 0.5652, 0.8261, 0.6087, 0.7826, 0.6087, 0.7826, 0.6087, 0.8261, 0.6087, 0.8261, 0.6522, 0.7826, 0.6522, 0.7826, 0.6522, 0.8261, 0.6522, 0.8261, 0.6957, 0.7826, 0.6957, 0.7826, 0.6957, 0.8261, 0.6957, 0.8261, 0.7391, 0.7826, 0.7391, 0.7826, 0.7391, 0.8261, 0.7391, 0.8261, 0.7826, 0.7826, 0.7826, 0.7826, 0.7826, 0.8261, 0.7826, 0.8261, 0.8261, 0.7826, 0.8261, 0.7826, 0.8261, 0.8261, 0.8261, 0.8261, 0.8696, 0.7826, 0.8696, 0.7826, 0.8696, 0.8261, 0.8696, 0.8261, 0.913, 0.7826, 0.913, 0.7826, 0.913, 0.8261, 0.913, 0.8261, 0.9565, 0.7826, 0.9565, 0.7391, 0.0, 0.7826, 0.0, 0.7826, 0.04348, 0.7391, 0.04348, 0.7391, 0.04348, 0.7826, 0.04348, 0.7826, 0.08696, 0.7391, 0.08696, 0.7391, 0.08696, 0.7826, 0.08696, 0.7826, 0.1304, 0.7391, 0.1304, 0.7391, 0.1304, 0.7826, 0.1304, 0.7826, 0.1739, 0.7391, 0.1739, 0.7391, 0.1739, 0.7826, 0.1739, 0.7826, 0.2174, 0.7391, 0.2174, 0.7391, 0.2174, 0.7826, 0.2174, 0.7826, 0.2609, 0.7391, 0.2609, 0.7391, 0.2609, 0.7826, 0.2609, 0.7826, 0.3043, 0.7391, 0.3043, 0.7391, 0.3043, 0.7826, 0.3043, 0.7826, 0.3478, 0.7391, 0.3478, 0.7391, 0.3478, 0.7826, 0.3478, 0.7826, 0.3913, 0.7391, 0.3913, 0.7391, 0.3913, 0.7826, 0.3913, 0.7826, 0.4348, 0.7391, 0.4348, 0.7391, 0.4348, 0.7826, 0.4348, 0.7826, 0.4783, 0.7391, 0.4783, 0.7391, 0.4783, 0.7826, 0.4783, 0.7826, 0.5217, 0.7391, 0.5217, 0.7391, 0.5217, 0.7826, 0.5217, 0.7826, 0.5652, 0.7391, 0.5652, 0.7391, 0.5652, 0.7826, 0.5652, 0.7826, 0.6087, 0.7391, 0.6087, 0.7391, 0.6087, 0.7826, 0.6087, 0.7826, 0.6522, 0.7391, 0.6522, 0.7391, 0.6522, 0.7826, 0.6522, 0.7826, 0.6957, 0.7391, 0.6957, 0.7391, 0.6957, 0.7826, 0.6957, 0.7826, 0.7391, 0.7391, 0.7391, 0.7391, 0.7391, 0.7826, 0.7391, 0.7826, 0.7826, 0.7391, 0.7826, 0.7391, 0.7826, 0.7826, 0.7826, 0.7826, 0.8261, 0.7391, 0.8261, 0.7391, 0.8261, 0.7826, 0.8261, 0.7826, 0.8696, 0.7391, 0.8696, 0.7391, 0.8696, 0.7826, 0.8696, 0.7826, 0.913, 0.7391, 0.913, 0.7391, 0.913, 0.7826, 0.913, 0.7826, 0.9565, 0.7391, 0.9565, 0.6957, 0.0, 0.7391, 0.0, 0.7391, 0.04348, 0.6957, 0.04348, 0.6957, 0.04348, 0.7391, 0.04348, 0.7391, 0.08696, 0.6957, 0.08696, 0.6957, 0.08696, 0.7391, 0.08696, 0.7391, 0.1304, 0.6957, 0.1304, 0.6957, 0.1304, 0.7391, 0.1304, 0.7391, 0.1739, 0.6957, 0.1739, 0.6957, 0.1739, 0.7391, 0.1739, 0.7391, 0.2174, 0.6957, 0.2174, 0.6957, 0.2174, 0.7391, 0.2174, 0.7391, 0.2609, 0.6957, 0.2609, 0.6957, 0.2609, 0.7391, 0.2609, 0.7391, 0.3043, 0.6957, 0.3043, 0.6957, 0.3043, 0.7391, 0.3043, 0.7391, 0.3478, 0.6957, 0.3478, 0.6957, 0.3478, 0.7391, 0.3478, 0.7391, 0.3913, 0.6957, 0.3913, 0.6957, 0.3913, 0.7391, 0.3913, 0.7391, 0.4348, 0.6957, 0.4348, 0.6957, 0.4348, 0.7391, 0.4348, 0.7391, 0.4783, 0.6957, 0.4783, 0.6957, 0.4783, 0.7391, 0.4783, 0.7391, 0.5217, 0.6957, 0.5217, 0.6957, 0.5217, 0.7391, 0.5217, 0.7391, 0.5652, 0.6957, 0.5652, 0.6957, 0.5652, 0.7391, 0.5652, 0.7391, 0.6087, 0.6957, 0.6087, 0.6957, 0.6087, 0.7391, 0.6087, 0.7391, 0.6522, 0.6957, 0.6522, 0.6957, 0.6522, 0.7391, 0.6522, 0.7391, 0.6957, 0.6957, 0.6957, 0.6957, 0.6957, 0.7391, 0.6957, 0.7391, 0.7391, 0.6957, 0.7391, 0.6957, 0.7391, 0.7391, 0.7391, 0.7391, 0.7826, 0.6957, 0.7826, 0.6957, 0.7826, 0.7391, 0.7826, 0.7391, 0.8261, 0.6957, 0.8261, 0.6957, 0.8261, 0.7391, 0.8261, 0.7391, 0.8696, 0.6957, 0.8696, 0.6957, 0.8696, 0.7391, 0.8696, 0.7391, 0.913, 0.6957, 0.913, 0.6957, 0.913, 0.7391, 0.913, 0.7391, 0.9565, 0.6957, 0.9565, 0.6522, 0.0, 0.6957, 0.0, 0.6957, 0.04348, 0.6522, 0.04348, 0.6522, 0.04348, 0.6957, 0.04348, 0.6957, 0.08696, 0.6522, 0.08696, 0.6522, 0.08696, 0.6957, 0.08696, 0.6957, 0.1304, 0.6522, 0.1304, 0.6522, 0.1304, 0.6957, 0.1304, 0.6957, 0.1739, 0.6522, 0.1739, 0.6522, 0.1739, 0.6957, 0.1739, 0.6957, 0.2174, 0.6522, 0.2174, 0.6522, 0.2174, 0.6957, 0.2174, 0.6957, 0.2609, 0.6522, 0.2609, 0.6522, 0.2609, 0.6957, 0.2609, 0.6957, 0.3043, 0.6522, 0.3043, 0.6522, 0.3043, 0.6957, 0.3043, 0.6957, 0.3478, 0.6522, 0.3478, 0.6522, 0.3478, 0.6957, 0.3478, 0.6957, 0.3913, 0.6522, 0.3913, 0.6522, 0.3913, 0.6957, 0.3913, 0.6957, 0.4348, 0.6522, 0.4348, 0.6522, 0.4348, 0.6957, 0.4348, 0.6957, 0.4783, 0.6522, 0.4783, 0.6522, 0.4783, 0.6957, 0.4783, 0.6957, 0.5217, 0.6522, 0.5217, 0.6522, 0.5217, 0.6957, 0.5217, 0.6957, 0.5652, 0.6522, 0.5652, 0.6522, 0.5652, 0.6957, 0.5652, 0.6957, 0.6087, 0.6522, 0.6087, 0.6522, 0.6087, 0.6957, 0.6087, 0.6957, 0.6522, 0.6522, 0.6522, 0.6522, 0.6522, 0.6957, 0.6522, 0.6957, 0.6957, 0.6522, 0.6957, 0.6522, 0.6957, 0.6957, 0.6957, 0.6957, 0.7391, 0.6522, 0.7391, 0.6522, 0.7391, 0.6957, 0.7391, 0.6957, 0.7826, 0.6522, 0.7826, 0.6522, 0.7826, 0.6957, 0.7826, 0.6957, 0.8261, 0.6522, 0.8261, 0.6522, 0.8261, 0.6957, 0.8261, 0.6957, 0.8696, 0.6522, 0.8696, 0.6522, 0.8696, 0.6957, 0.8696, 0.6957, 0.913, 0.6522, 0.913, 0.6522, 0.913, 0.6957, 0.913, 0.6957, 0.9565, 0.6522, 0.9565, 0.6087, 0.0, 0.6522, 0.0, 0.6522, 0.04348, 0.6087, 0.04348, 0.6087, 0.04348, 0.6522, 0.04348, 0.6522, 0.08696, 0.6087, 0.08696, 0.6087, 0.08696, 0.6522, 0.08696, 0.6522, 0.1304, 0.6087, 0.1304, 0.6087, 0.1304, 0.6522, 0.1304, 0.6522, 0.1739, 0.6087, 0.1739, 0.6087, 0.1739, 0.6522, 0.1739, 0.6522, 0.2174, 0.6087, 0.2174, 0.6087, 0.2174, 0.6522, 0.2174, 0.6522, 0.2609, 0.6087, 0.2609, 0.6087, 0.2609, 0.6522, 0.2609, 0.6522, 0.3043, 0.6087, 0.3043, 0.6087, 0.3043, 0.6522, 0.3043, 0.6522, 0.3478, 0.6087, 0.3478, 0.6087, 0.3478, 0.6522, 0.3478, 0.6522, 0.3913, 0.6087, 0.3913, 0.6087, 0.3913, 0.6522, 0.3913, 0.6522, 0.4348, 0.6087, 0.4348, 0.6087, 0.4348, 0.6522, 0.4348, 0.6522, 0.4783, 0.6087, 0.4783, 0.6087, 0.4783, 0.6522, 0.4783, 0.6522, 0.5217, 0.6087, 0.5217, 0.6087, 0.5217, 0.6522, 0.5217, 0.6522, 0.5652, 0.6087, 0.5652, 0.6087, 0.5652, 0.6522, 0.5652, 0.6522, 0.6087, 0.6087, 0.6087, 0.6087, 0.6087, 0.6522, 0.6087, 0.6522, 0.6522, 0.6087, 0.6522, 0.6087, 0.6522, 0.6522, 0.6522, 0.6522, 0.6957, 0.6087, 0.6957, 0.6087, 0.6957, 0.6522, 0.6957, 0.6522, 0.7391, 0.6087, 0.7391, 0.6087, 0.7391, 0.6522, 0.7391, 0.6522, 0.7826, 0.6087, 0.7826, 0.6087, 0.7826, 0.6522, 0.7826, 0.6522, 0.8261, 0.6087, 0.8261, 0.6087, 0.8261, 0.6522, 0.8261, 0.6522, 0.8696, 0.6087, 0.8696, 0.6087, 0.8696, 0.6522, 0.8696, 0.6522, 0.913, 0.6087, 0.913, 0.6087, 0.913, 0.6522, 0.913, 0.6522, 0.9565, 0.6087, 0.9565, 0.5652, 0.0, 0.6087, 0.0, 0.6087, 0.04348, 0.5652, 0.04348, 0.5652, 0.04348, 0.6087, 0.04348, 0.6087, 0.08696, 0.5652, 0.08696, 0.5652, 0.08696, 0.6087, 0.08696, 0.6087, 0.1304, 0.5652, 0.1304, 0.5652, 0.1304, 0.6087, 0.1304, 0.6087, 0.1739, 0.5652, 0.1739, 0.5652, 0.1739, 0.6087, 0.1739, 0.6087, 0.2174, 0.5652, 0.2174, 0.5652, 0.2174, 0.6087, 0.2174, 0.6087, 0.2609, 0.5652, 0.2609, 0.5652, 0.2609, 0.6087, 0.2609, 0.6087, 0.3043, 0.5652, 0.3043, 0.5652, 0.3043, 0.6087, 0.3043, 0.6087, 0.3478, 0.5652, 0.3478, 0.5652, 0.3478, 0.6087, 0.3478, 0.6087, 0.3913, 0.5652, 0.3913, 0.5652, 0.3913, 0.6087, 0.3913, 0.6087, 0.4348, 0.5652, 0.4348, 0.5652, 0.4348, 0.6087, 0.4348, 0.6087, 0.4783, 0.5652, 0.4783, 0.5652, 0.4783, 0.6087, 0.4783, 0.6087, 0.5217, 0.5652, 0.5217, 0.5652, 0.5217, 0.6087, 0.5217, 0.6087, 0.5652, 0.5652, 0.5652, 0.5652, 0.5652, 0.6087, 0.5652, 0.6087, 0.6087, 0.5652, 0.6087, 0.5652, 0.6087, 0.6087, 0.6087, 0.6087, 0.6522, 0.5652, 0.6522, 0.5652, 0.6522, 0.6087, 0.6522, 0.6087, 0.6957, 0.5652, 0.6957, 0.5652, 0.6957, 0.6087, 0.6957, 0.6087, 0.7391, 0.5652, 0.7391, 0.5652, 0.7391, 0.6087, 0.7391, 0.6087, 0.7826, 0.5652, 0.7826, 0.5652, 0.7826, 0.6087, 0.7826, 0.6087, 0.8261, 0.5652, 0.8261, 0.5652, 0.8261, 0.6087, 0.8261, 0.6087, 0.8696, 0.5652, 0.8696, 0.5652, 0.8696, 0.6087, 0.8696, 0.6087, 0.913, 0.5652, 0.913, 0.5652, 0.913, 0.6087, 0.913, 0.6087, 0.9565, 0.5652, 0.9565, 0.5217, 0.0, 0.5652, 0.0, 0.5652, 0.04348, 0.5217, 0.04348, 0.5217, 0.04348, 0.5652, 0.04348, 0.5652, 0.08696, 0.5217, 0.08696, 0.5217, 0.08696, 0.5652, 0.08696, 0.5652, 0.1304, 0.5217, 0.1304, 0.5217, 0.1304, 0.5652, 0.1304, 0.5652, 0.1739, 0.5217, 0.1739, 0.5217, 0.1739, 0.5652, 0.1739, 0.5652, 0.2174, 0.5217, 0.2174, 0.5217, 0.2174, 0.5652, 0.2174, 0.5652, 0.2609, 0.5217, 0.2609, 0.5217, 0.2609, 0.5652, 0.2609, 0.5652, 0.3043, 0.5217, 0.3043, 0.5217, 0.3043, 0.5652, 0.3043, 0.5652, 0.3478, 0.5217, 0.3478, 0.5217, 0.3478, 0.5652, 0.3478, 0.5652, 0.3913, 0.5217, 0.3913, 0.5217, 0.3913, 0.5652, 0.3913, 0.5652, 0.4348, 0.5217, 0.4348, 0.5217, 0.4348, 0.5652, 0.4348, 0.5652, 0.4783, 0.5217, 0.4783, 0.5217, 0.4783, 0.5652, 0.4783, 0.5652, 0.5217, 0.5217, 0.5217, 0.5217, 0.5217, 0.5652, 0.5217, 0.5652, 0.5652, 0.5217, 0.5652, 0.5217, 0.5652, 0.5652, 0.5652, 0.5652, 0.6087, 0.5217, 0.6087, 0.5217, 0.6087, 0.5652, 0.6087, 0.5652, 0.6522, 0.5217, 0.6522, 0.5217, 0.6522, 0.5652, 0.6522, 0.5652, 0.6957, 0.5217, 0.6957, 0.5217, 0.6957, 0.5652, 0.6957, 0.5652, 0.7391, 0.5217, 0.7391, 0.5217, 0.7391, 0.5652, 0.7391, 0.5652, 0.7826, 0.5217, 0.7826, 0.5217, 0.7826, 0.5652, 0.7826, 0.5652, 0.8261, 0.5217, 0.8261, 0.5217, 0.8261, 0.5652, 0.8261, 0.5652, 0.8696, 0.5217, 0.8696, 0.5217, 0.8696, 0.5652, 0.8696, 0.5652, 0.913, 0.5217, 0.913, 0.5217, 0.913, 0.5652, 0.913, 0.5652, 0.9565, 0.5217, 0.9565, 0.4783, 0.0, 0.5217, 0.0, 0.5217, 0.04348, 0.4783, 0.04348, 0.4783, 0.04348, 0.5217, 0.04348, 0.5217, 0.08696, 0.4783, 0.08696, 0.4783, 0.08696, 0.5217, 0.08696, 0.5217, 0.1304, 0.4783, 0.1304, 0.4783, 0.1304, 0.5217, 0.1304, 0.5217, 0.1739, 0.4783, 0.1739, 0.4783, 0.1739, 0.5217, 0.1739, 0.5217, 0.2174, 0.4783, 0.2174, 0.4783, 0.2174, 0.5217, 0.2174, 0.5217, 0.2609, 0.4783, 0.2609, 0.4783, 0.2609, 0.5217, 0.2609, 0.5217, 0.3043, 0.4783, 0.3043, 0.4783, 0.3043, 0.5217, 0.3043, 0.5217, 0.3478, 0.4783, 0.3478, 0.4783, 0.3478, 0.5217, 0.3478, 0.5217, 0.3913, 0.4783, 0.3913, 0.4783, 0.3913, 0.5217, 0.3913, 0.5217, 0.4348, 0.4783, 0.4348, 0.4783, 0.4348, 0.5217, 0.4348, 0.5217, 0.4783, 0.4783, 0.4783, 0.4783, 0.4783, 0.5217, 0.4783, 0.5217, 0.5217, 0.4783, 0.5217, 0.4783, 0.5217, 0.5217, 0.5217, 0.5217, 0.5652, 0.4783, 0.5652, 0.4783, 0.5652, 0.5217, 0.5652, 0.5217, 0.6087, 0.4783, 0.6087, 0.4783, 0.6087, 0.5217, 0.6087, 0.5217, 0.6522, 0.4783, 0.6522, 0.4783, 0.6522, 0.5217, 0.6522, 0.5217, 0.6957, 0.4783, 0.6957, 0.4783, 0.6957, 0.5217, 0.6957, 0.5217, 0.7391, 0.4783, 0.7391, 0.4783, 0.7391, 0.5217, 0.7391, 0.5217, 0.7826, 0.4783, 0.7826, 0.4783, 0.7826, 0.5217, 0.7826, 0.5217, 0.8261, 0.4783, 0.8261, 0.4783, 0.8261, 0.5217, 0.8261, 0.5217, 0.8696, 0.4783, 0.8696, 0.4783, 0.8696, 0.5217, 0.8696, 0.5217, 0.913, 0.4783, 0.913, 0.4783, 0.913, 0.5217, 0.913, 0.5217, 0.9565, 0.4783, 0.9565, 0.4348, 0.0, 0.4783, 0.0, 0.4783, 0.04348, 0.4348, 0.04348, 0.4348, 0.04348, 0.4783, 0.04348, 0.4783, 0.08696, 0.4348, 0.08696, 0.4348, 0.08696, 0.4783, 0.08696, 0.4783, 0.1304, 0.4348, 0.1304, 0.4348, 0.1304, 0.4783, 0.1304, 0.4783, 0.1739, 0.4348, 0.1739, 0.4348, 0.1739, 0.4783, 0.1739, 0.4783, 0.2174, 0.4348, 0.2174, 0.4348, 0.2174, 0.4783, 0.2174, 0.4783, 0.2609, 0.4348, 0.2609, 0.4348, 0.2609, 0.4783, 0.2609, 0.4783, 0.3043, 0.4348, 0.3043, 0.4348, 0.3043, 0.4783, 0.3043, 0.4783, 0.3478, 0.4348, 0.3478, 0.4348, 0.3478, 0.4783, 0.3478, 0.4783, 0.3913, 0.4348, 0.3913, 0.4348, 0.3913, 0.4783, 0.3913, 0.4783, 0.4348, 0.4348, 0.4348, 0.4348, 0.4348, 0.4783, 0.4348, 0.4783, 0.4783, 0.4348, 0.4783, 0.4348, 0.4783, 0.4783, 0.4783, 0.4783, 0.5217, 0.4348, 0.5217, 0.4348, 0.5217, 0.4783, 0.5217, 0.4783, 0.5652, 0.4348, 0.5652, 0.4348, 0.5652, 0.4783, 0.5652, 0.4783, 0.6087, 0.4348, 0.6087, 0.4348, 0.6087, 0.4783, 0.6087, 0.4783, 0.6522, 0.4348, 0.6522, 0.4348, 0.6522, 0.4783, 0.6522, 0.4783, 0.6957, 0.4348, 0.6957, 0.4348, 0.6957, 0.4783, 0.6957, 0.4783, 0.7391, 0.4348, 0.7391, 0.4348, 0.7391, 0.4783, 0.7391, 0.4783, 0.7826, 0.4348, 0.7826, 0.4348, 0.7826, 0.4783, 0.7826, 0.4783, 0.8261, 0.4348, 0.8261, 0.4348, 0.8261, 0.4783, 0.8261, 0.4783, 0.8696, 0.4348, 0.8696, 0.4348, 0.8696, 0.4783, 0.8696, 0.4783, 0.913, 0.4348, 0.913, 0.4348, 0.913, 0.4783, 0.913, 0.4783, 0.9565, 0.4348, 0.9565, 0.3913, 0.0, 0.4348, 0.0, 0.4348, 0.04348, 0.3913, 0.04348, 0.3913, 0.04348, 0.4348, 0.04348, 0.4348, 0.08696, 0.3913, 0.08696, 0.3913, 0.08696, 0.4348, 0.08696, 0.4348, 0.1304, 0.3913, 0.1304, 0.3913, 0.1304, 0.4348, 0.1304, 0.4348, 0.1739, 0.3913, 0.1739, 0.3913, 0.1739, 0.4348, 0.1739, 0.4348, 0.2174, 0.3913, 0.2174, 0.3913, 0.2174, 0.4348, 0.2174, 0.4348, 0.2609, 0.3913, 0.2609, 0.3913, 0.2609, 0.4348, 0.2609, 0.4348, 0.3043, 0.3913, 0.3043, 0.3913, 0.3043, 0.4348, 0.3043, 0.4348, 0.3478, 0.3913, 0.3478, 0.3913, 0.3478, 0.4348, 0.3478, 0.4348, 0.3913, 0.3913, 0.3913, 0.3913, 0.3913, 0.4348, 0.3913, 0.4348, 0.4348, 0.3913, 0.4348, 0.3913, 0.4348, 0.4348, 0.4348, 0.4348, 0.4783, 0.3913, 0.4783, 0.3913, 0.4783, 0.4348, 0.4783, 0.4348, 0.5217, 0.3913, 0.5217, 0.3913, 0.5217, 0.4348, 0.5217, 0.4348, 0.5652, 0.3913, 0.5652, 0.3913, 0.5652, 0.4348, 0.5652, 0.4348, 0.6087, 0.3913, 0.6087, 0.3913, 0.6087, 0.4348, 0.6087, 0.4348, 0.6522, 0.3913, 0.6522, 0.3913, 0.6522, 0.4348, 0.6522, 0.4348, 0.6957, 0.3913, 0.6957, 0.3913, 0.6957, 0.4348, 0.6957, 0.4348, 0.7391, 0.3913, 0.7391, 0.3913, 0.7391, 0.4348, 0.7391, 0.4348, 0.7826, 0.3913, 0.7826, 0.3913, 0.7826, 0.4348, 0.7826, 0.4348, 0.8261, 0.3913, 0.8261, 0.3913, 0.8261, 0.4348, 0.8261, 0.4348, 0.8696, 0.3913, 0.8696, 0.3913, 0.8696, 0.4348, 0.8696, 0.4348, 0.913, 0.3913, 0.913, 0.3913, 0.913, 0.4348, 0.913, 0.4348, 0.9565, 0.3913, 0.9565, 0.3478, 0.0, 0.3913, 0.0, 0.3913, 0.04348, 0.3478, 0.04348, 0.3478, 0.04348, 0.3913, 0.04348, 0.3913, 0.08696, 0.3478, 0.08696, 0.3478, 0.08696, 0.3913, 0.08696, 0.3913, 0.1304, 0.3478, 0.1304, 0.3478, 0.1304, 0.3913, 0.1304, 0.3913, 0.1739, 0.3478, 0.1739, 0.3478, 0.1739, 0.3913, 0.1739, 0.3913, 0.2174, 0.3478, 0.2174, 0.3478, 0.2174, 0.3913, 0.2174, 0.3913, 0.2609, 0.3478, 0.2609, 0.3478, 0.2609, 0.3913, 0.2609, 0.3913, 0.3043, 0.3478, 0.3043, 0.3478, 0.3043, 0.3913, 0.3043, 0.3913, 0.3478, 0.3478, 0.3478, 0.3478, 0.3478, 0.3913, 0.3478, 0.3913, 0.3913, 0.3478, 0.3913, 0.3478, 0.3913, 0.3913, 0.3913, 0.3913, 0.4348, 0.3478, 0.4348, 0.3478, 0.4348, 0.3913, 0.4348, 0.3913, 0.4783, 0.3478, 0.4783, 0.3478, 0.4783, 0.3913, 0.4783, 0.3913, 0.5217, 0.3478, 0.5217, 0.3478, 0.5217, 0.3913, 0.5217, 0.3913, 0.5652, 0.3478, 0.5652, 0.3478, 0.5652, 0.3913, 0.5652, 0.3913, 0.6087, 0.3478, 0.6087, 0.3478, 0.6087, 0.3913, 0.6087, 0.3913, 0.6522, 0.3478, 0.6522, 0.3478, 0.6522, 0.3913, 0.6522, 0.3913, 0.6957, 0.3478, 0.6957, 0.3478, 0.6957, 0.3913, 0.6957, 0.3913, 0.7391, 0.3478, 0.7391, 0.3478, 0.7391, 0.3913, 0.7391, 0.3913, 0.7826, 0.3478, 0.7826, 0.3478, 0.7826, 0.3913, 0.7826, 0.3913, 0.8261, 0.3478, 0.8261, 0.3478, 0.8261, 0.3913, 0.8261, 0.3913, 0.8696, 0.3478, 0.8696, 0.3478, 0.8696, 0.3913, 0.8696, 0.3913, 0.913, 0.3478, 0.913, 0.3478, 0.913, 0.3913, 0.913, 0.3913, 0.9565, 0.3478, 0.9565, 0.3043, 0.0, 0.3478, 0.0, 0.3478, 0.04348, 0.3043, 0.04348, 0.3043, 0.04348, 0.3478, 0.04348, 0.3478, 0.08696, 0.3043, 0.08696, 0.3043, 0.08696, 0.3478, 0.08696, 0.3478, 0.1304, 0.3043, 0.1304, 0.3043, 0.1304, 0.3478, 0.1304, 0.3478, 0.1739, 0.3043, 0.1739, 0.3043, 0.1739, 0.3478, 0.1739, 0.3478, 0.2174, 0.3043, 0.2174, 0.3043, 0.2174, 0.3478, 0.2174, 0.3478, 0.2609, 0.3043, 0.2609, 0.3043, 0.2609, 0.3478, 0.2609, 0.3478, 0.3043, 0.3043, 0.3043, 0.3043, 0.3043, 0.3478, 0.3043, 0.3478, 0.3478, 0.3043, 0.3478, 0.3043, 0.3478, 0.3478, 0.3478, 0.3478, 0.3913, 0.3043, 0.3913, 0.3043, 0.3913, 0.3478, 0.3913, 0.3478, 0.4348, 0.3043, 0.4348, 0.3043, 0.4348, 0.3478, 0.4348, 0.3478, 0.4783, 0.3043, 0.4783, 0.3043, 0.4783, 0.3478, 0.4783, 0.3478, 0.5217, 0.3043, 0.5217, 0.3043, 0.5217, 0.3478, 0.5217, 0.3478, 0.5652, 0.3043, 0.5652, 0.3043, 0.5652, 0.3478, 0.5652, 0.3478, 0.6087, 0.3043, 0.6087, 0.3043, 0.6087, 0.3478, 0.6087, 0.3478, 0.6522, 0.3043, 0.6522, 0.3043, 0.6522, 0.3478, 0.6522, 0.3478, 0.6957, 0.3043, 0.6957, 0.3043, 0.6957, 0.3478, 0.6957, 0.3478, 0.7391, 0.3043, 0.7391, 0.3043, 0.7391, 0.3478, 0.7391, 0.3478, 0.7826, 0.3043, 0.7826, 0.3043, 0.7826, 0.3478, 0.7826, 0.3478, 0.8261, 0.3043, 0.8261, 0.3043, 0.8261, 0.3478, 0.8261, 0.3478, 0.8696, 0.3043, 0.8696, 0.3043, 0.8696, 0.3478, 0.8696, 0.3478, 0.913, 0.3043, 0.913, 0.3043, 0.913, 0.3478, 0.913, 0.3478, 0.9565, 0.3043, 0.9565, 0.2609, 0.0, 0.3043, 0.0, 0.3043, 0.04348, 0.2609, 0.04348, 0.2609, 0.04348, 0.3043, 0.04348, 0.3043, 0.08696, 0.2609, 0.08696, 0.2609, 0.08696, 0.3043, 0.08696, 0.3043, 0.1304, 0.2609, 0.1304, 0.2609, 0.1304, 0.3043, 0.1304, 0.3043, 0.1739, 0.2609, 0.1739, 0.2609, 0.1739, 0.3043, 0.1739, 0.3043, 0.2174, 0.2609, 0.2174, 0.2609, 0.2174, 0.3043, 0.2174, 0.3043, 0.2609, 0.2609, 0.2609, 0.2609, 0.2609, 0.3043, 0.2609, 0.3043, 0.3043, 0.2609, 0.3043, 0.2609, 0.3043, 0.3043, 0.3043, 0.3043, 0.3478, 0.2609, 0.3478, 0.2609, 0.3478, 0.3043, 0.3478, 0.3043, 0.3913, 0.2609, 0.3913, 0.2609, 0.3913, 0.3043, 0.3913, 0.3043, 0.4348, 0.2609, 0.4348, 0.2609, 0.4348, 0.3043, 0.4348, 0.3043, 0.4783, 0.2609, 0.4783, 0.2609, 0.4783, 0.3043, 0.4783, 0.3043, 0.5217, 0.2609, 0.5217, 0.2609, 0.5217, 0.3043, 0.5217, 0.3043, 0.5652, 0.2609, 0.5652, 0.2609, 0.5652, 0.3043, 0.5652, 0.3043, 0.6087, 0.2609, 0.6087, 0.2609, 0.6087, 0.3043, 0.6087, 0.3043, 0.6522, 0.2609, 0.6522, 0.2609, 0.6522, 0.3043, 0.6522, 0.3043, 0.6957, 0.2609, 0.6957, 0.2609, 0.6957, 0.3043, 0.6957, 0.3043, 0.7391, 0.2609, 0.7391, 0.2609, 0.7391, 0.3043, 0.7391, 0.3043, 0.7826, 0.2609, 0.7826, 0.2609, 0.7826, 0.3043, 0.7826, 0.3043, 0.8261, 0.2609, 0.8261, 0.2609, 0.8261, 0.3043, 0.8261, 0.3043, 0.8696, 0.2609, 0.8696, 0.2609, 0.8696, 0.3043, 0.8696, 0.3043, 0.913, 0.2609, 0.913, 0.2609, 0.913, 0.3043, 0.913, 0.3043, 0.9565, 0.2609, 0.9565, 0.2174, 0.0, 0.2609, 0.0, 0.2609, 0.04348, 0.2174, 0.04348, 0.2174, 0.04348, 0.2609, 0.04348, 0.2609, 0.08696, 0.2174, 0.08696, 0.2174, 0.08696, 0.2609, 0.08696, 0.2609, 0.1304, 0.2174, 0.1304, 0.2174, 0.1304, 0.2609, 0.1304, 0.2609, 0.1739, 0.2174, 0.1739, 0.2174, 0.1739, 0.2609, 0.1739, 0.2609, 0.2174, 0.2174, 0.2174, 0.2174, 0.2174, 0.2609, 0.2174, 0.2609, 0.2609, 0.2174, 0.2609, 0.2174, 0.2609, 0.2609, 0.2609, 0.2609, 0.3043, 0.2174, 0.3043, 0.2174, 0.3043, 0.2609, 0.3043, 0.2609, 0.3478, 0.2174, 0.3478, 0.2174, 0.3478, 0.2609, 0.3478, 0.2609, 0.3913, 0.2174, 0.3913, 0.2174, 0.3913, 0.2609, 0.3913, 0.2609, 0.4348, 0.2174, 0.4348, 0.2174, 0.4348, 0.2609, 0.4348, 0.2609, 0.4783, 0.2174, 0.4783, 0.2174, 0.4783, 0.2609, 0.4783, 0.2609, 0.5217, 0.2174, 0.5217, 0.2174, 0.5217, 0.2609, 0.5217, 0.2609, 0.5652, 0.2174, 0.5652, 0.2174, 0.5652, 0.2609, 0.5652, 0.2609, 0.6087, 0.2174, 0.6087, 0.2174, 0.6087, 0.2609, 0.6087, 0.2609, 0.6522, 0.2174, 0.6522, 0.2174, 0.6522, 0.2609, 0.6522, 0.2609, 0.6957, 0.2174, 0.6957, 0.2174, 0.6957, 0.2609, 0.6957, 0.2609, 0.7391, 0.2174, 0.7391, 0.2174, 0.7391, 0.2609, 0.7391, 0.2609, 0.7826, 0.2174, 0.7826, 0.2174, 0.7826, 0.2609, 0.7826, 0.2609, 0.8261, 0.2174, 0.8261, 0.2174, 0.8261, 0.2609, 0.8261, 0.2609, 0.8696, 0.2174, 0.8696, 0.2174, 0.8696, 0.2609, 0.8696, 0.2609, 0.913, 0.2174, 0.913, 0.2174, 0.913, 0.2609, 0.913, 0.2609, 0.9565, 0.2174, 0.9565, 0.1739, 0.0, 0.2174, 0.0, 0.2174, 0.04348, 0.1739, 0.04348, 0.1739, 0.04348, 0.2174, 0.04348, 0.2174, 0.08696, 0.1739, 0.08696, 0.1739, 0.08696, 0.2174, 0.08696, 0.2174, 0.1304, 0.1739, 0.1304, 0.1739, 0.1304, 0.2174, 0.1304, 0.2174, 0.1739, 0.1739, 0.1739, 0.1739, 0.1739, 0.2174, 0.1739, 0.2174, 0.2174, 0.1739, 0.2174, 0.1739, 0.2174, 0.2174, 0.2174, 0.2174, 0.2609, 0.1739, 0.2609, 0.1739, 0.2609, 0.2174, 0.2609, 0.2174, 0.3043, 0.1739, 0.3043, 0.1739, 0.3043, 0.2174, 0.3043, 0.2174, 0.3478, 0.1739, 0.3478, 0.1739, 0.3478, 0.2174, 0.3478, 0.2174, 0.3913, 0.1739, 0.3913, 0.1739, 0.3913, 0.2174, 0.3913, 0.2174, 0.4348, 0.1739, 0.4348, 0.1739, 0.4348, 0.2174, 0.4348, 0.2174, 0.4783, 0.1739, 0.4783, 0.1739, 0.4783, 0.2174, 0.4783, 0.2174, 0.5217, 0.1739, 0.5217, 0.1739, 0.5217, 0.2174, 0.5217, 0.2174, 0.5652, 0.1739, 0.5652, 0.1739, 0.5652, 0.2174, 0.5652, 0.2174, 0.6087, 0.1739, 0.6087, 0.1739, 0.6087, 0.2174, 0.6087, 0.2174, 0.6522, 0.1739, 0.6522, 0.1739, 0.6522, 0.2174, 0.6522, 0.2174, 0.6957, 0.1739, 0.6957, 0.1739, 0.6957, 0.2174, 0.6957, 0.2174, 0.7391, 0.1739, 0.7391, 0.1739, 0.7391, 0.2174, 0.7391, 0.2174, 0.7826, 0.1739, 0.7826, 0.1739, 0.7826, 0.2174, 0.7826, 0.2174, 0.8261, 0.1739, 0.8261, 0.1739, 0.8261, 0.2174, 0.8261, 0.2174, 0.8696, 0.1739, 0.8696, 0.1739, 0.8696, 0.2174, 0.8696, 0.2174, 0.913, 0.1739, 0.913, 0.1739, 0.913, 0.2174, 0.913, 0.2174, 0.9565, 0.1739, 0.9565, 0.1304, 0.0, 0.1739, 0.0, 0.1739, 0.04348, 0.1304, 0.04348, 0.1304, 0.04348, 0.1739, 0.04348, 0.1739, 0.08696, 0.1304, 0.08696, 0.1304, 0.08696, 0.1739, 0.08696, 0.1739, 0.1304, 0.1304, 0.1304, 0.1304, 0.1304, 0.1739, 0.1304, 0.1739, 0.1739, 0.1304, 0.1739, 0.1304, 0.1739, 0.1739, 0.1739, 0.1739, 0.2174, 0.1304, 0.2174, 0.1304, 0.2174, 0.1739, 0.2174, 0.1739, 0.2609, 0.1304, 0.2609, 0.1304, 0.2609, 0.1739, 0.2609, 0.1739, 0.3043, 0.1304, 0.3043, 0.1304, 0.3043, 0.1739, 0.3043, 0.1739, 0.3478, 0.1304, 0.3478, 0.1304, 0.3478, 0.1739, 0.3478, 0.1739, 0.3913, 0.1304, 0.3913, 0.1304, 0.3913, 0.1739, 0.3913, 0.1739, 0.4348, 0.1304, 0.4348, 0.1304, 0.4348, 0.1739, 0.4348, 0.1739, 0.4783, 0.1304, 0.4783, 0.1304, 0.4783, 0.1739, 0.4783, 0.1739, 0.5217, 0.1304, 0.5217, 0.1304, 0.5217, 0.1739, 0.5217, 0.1739, 0.5652, 0.1304, 0.5652, 0.1304, 0.5652, 0.1739, 0.5652, 0.1739, 0.6087, 0.1304, 0.6087, 0.1304, 0.6087, 0.1739, 0.6087, 0.1739, 0.6522, 0.1304, 0.6522, 0.1304, 0.6522, 0.1739, 0.6522, 0.1739, 0.6957, 0.1304, 0.6957, 0.1304, 0.6957, 0.1739, 0.6957, 0.1739, 0.7391, 0.1304, 0.7391, 0.1304, 0.7391, 0.1739, 0.7391, 0.1739, 0.7826, 0.1304, 0.7826, 0.1304, 0.7826, 0.1739, 0.7826, 0.1739, 0.8261, 0.1304, 0.8261, 0.1304, 0.8261, 0.1739, 0.8261, 0.1739, 0.8696, 0.1304, 0.8696, 0.1304, 0.8696, 0.1739, 0.8696, 0.1739, 0.913, 0.1304, 0.913, 0.1304, 0.913, 0.1739, 0.913, 0.1739, 0.9565, 0.1304, 0.9565, 0.08696, 0.0, 0.1304, 0.0, 0.1304, 0.04348, 0.08696, 0.04348, 0.08696, 0.04348, 0.1304, 0.04348, 0.1304, 0.08696, 0.08696, 0.08696, 0.08696, 0.08696, 0.1304, 0.08696, 0.1304, 0.1304, 0.08696, 0.1304, 0.08696, 0.1304, 0.1304, 0.1304, 0.1304, 0.1739, 0.08696, 0.1739, 0.08696, 0.1739, 0.1304, 0.1739, 0.1304, 0.2174, 0.08696, 0.2174, 0.08696, 0.2174, 0.1304, 0.2174, 0.1304, 0.2609, 0.08696, 0.2609, 0.08696, 0.2609, 0.1304, 0.2609, 0.1304, 0.3043, 0.08696, 0.3043, 0.08696, 0.3043, 0.1304, 0.3043, 0.1304, 0.3478, 0.08696, 0.3478, 0.08696, 0.3478, 0.1304, 0.3478, 0.1304, 0.3913, 0.08696, 0.3913, 0.08696, 0.3913, 0.1304, 0.3913, 0.1304, 0.4348, 0.08696, 0.4348, 0.08696, 0.4348, 0.1304, 0.4348, 0.1304, 0.4783, 0.08696, 0.4783, 0.08696, 0.4783, 0.1304, 0.4783, 0.1304, 0.5217, 0.08696, 0.5217, 0.08696, 0.5217, 0.1304, 0.5217, 0.1304, 0.5652, 0.08696, 0.5652, 0.08696, 0.5652, 0.1304, 0.5652, 0.1304, 0.6087, 0.08696, 0.6087, 0.08696, 0.6087, 0.1304, 0.6087, 0.1304, 0.6522, 0.08696, 0.6522, 0.08696, 0.6522, 0.1304, 0.6522, 0.1304, 0.6957, 0.08696, 0.6957, 0.08696, 0.6957, 0.1304, 0.6957, 0.1304, 0.7391, 0.08696, 0.7391, 0.08696, 0.7391, 0.1304, 0.7391, 0.1304, 0.7826, 0.08696, 0.7826, 0.08696, 0.7826, 0.1304, 0.7826, 0.1304, 0.8261, 0.08696, 0.8261, 0.08696, 0.8261, 0.1304, 0.8261, 0.1304, 0.8696, 0.08696, 0.8696, 0.08696, 0.8696, 0.1304, 0.8696, 0.1304, 0.913, 0.08696, 0.913, 0.08696, 0.913, 0.1304, 0.913, 0.1304, 0.9565, 0.08696, 0.9565, 0.04348, 0.0, 0.08696, 0.0, 0.08696, 0.04348, 0.04348, 0.04348, 0.04348, 0.04348, 0.08696, 0.04348, 0.08696, 0.08696, 0.04348, 0.08696, 0.04348, 0.08696, 0.08696, 0.08696, 0.08696, 0.1304, 0.04348, 0.1304, 0.04348, 0.1304, 0.08696, 0.1304, 0.08696, 0.1739, 0.04348, 0.1739, 0.04348, 0.1739, 0.08696, 0.1739, 0.08696, 0.2174, 0.04348, 0.2174, 0.04348, 0.2174, 0.08696, 0.2174, 0.08696, 0.2609, 0.04348, 0.2609, 0.04348, 0.2609, 0.08696, 0.2609, 0.08696, 0.3043, 0.04348, 0.3043, 0.04348, 0.3043, 0.08696, 0.3043, 0.08696, 0.3478, 0.04348, 0.3478, 0.04348, 0.3478, 0.08696, 0.3478, 0.08696, 0.3913, 0.04348, 0.3913, 0.04348, 0.3913, 0.08696, 0.3913, 0.08696, 0.4348, 0.04348, 0.4348, 0.04348, 0.4348, 0.08696, 0.4348, 0.08696, 0.4783, 0.04348, 0.4783, 0.04348, 0.4783, 0.08696, 0.4783, 0.08696, 0.5217, 0.04348, 0.5217, 0.04348, 0.5217, 0.08696, 0.5217, 0.08696, 0.5652, 0.04348, 0.5652, 0.04348, 0.5652, 0.08696, 0.5652, 0.08696, 0.6087, 0.04348, 0.6087, 0.04348, 0.6087, 0.08696, 0.6087, 0.08696, 0.6522, 0.04348, 0.6522, 0.04348, 0.6522, 0.08696, 0.6522, 0.08696, 0.6957, 0.04348, 0.6957, 0.04348, 0.6957, 0.08696, 0.6957, 0.08696, 0.7391, 0.04348, 0.7391, 0.04348, 0.7391, 0.08696, 0.7391, 0.08696, 0.7826, 0.04348, 0.7826, 0.04348, 0.7826, 0.08696, 0.7826, 0.08696, 0.8261, 0.04348, 0.8261, 0.04348, 0.8261, 0.08696, 0.8261, 0.08696, 0.8696, 0.04348, 0.8696, 0.04348, 0.8696, 0.08696, 0.8696, 0.08696, 0.913, 0.04348, 0.913, 0.04348, 0.913, 0.08696, 0.913, 0.08696, 0.9565, 0.04348, 0.9565, 0.0, 0.0, 0.04348, 0.0, 0.04348, 0.04348, 0.0, 0.04348, 0.0, 0.04348, 0.04348, 0.04348, 0.04348, 0.08696, 0.0, 0.08696, 0.0, 0.08696, 0.04348, 0.08696, 0.04348, 0.1304, 0.0, 0.1304, 0.0, 0.1304, 0.04348, 0.1304, 0.04348, 0.1739, 0.0, 0.1739, 0.0, 0.1739, 0.04348, 0.1739, 0.04348, 0.2174, 0.0, 0.2174, 0.0, 0.2174, 0.04348, 0.2174, 0.04348, 0.2609, 0.0, 0.2609, 0.0, 0.2609, 0.04348, 0.2609, 0.04348, 0.3043, 0.0, 0.3043, 0.0, 0.3043, 0.04348, 0.3043, 0.04348, 0.3478, 0.0, 0.3478, 0.0, 0.3478, 0.04348, 0.3478, 0.04348, 0.3913, 0.0, 0.3913, 0.0, 0.3913, 0.04348, 0.3913, 0.04348, 0.4348, 0.0, 0.4348, 0.0, 0.4348, 0.04348, 0.4348, 0.04348, 0.4783, 0.0, 0.4783, 0.0, 0.4783, 0.04348, 0.4783, 0.04348, 0.5217, 0.0, 0.5217, 0.0, 0.5217, 0.04348, 0.5217, 0.04348, 0.5652, 0.0, 0.5652, 0.0, 0.5652, 0.04348, 0.5652, 0.04348, 0.6087, 0.0, 0.6087, 0.0, 0.6087, 0.04348, 0.6087, 0.04348, 0.6522, 0.0, 0.6522, 0.0, 0.6522, 0.04348, 0.6522, 0.04348, 0.6957, 0.0, 0.6957, 0.0, 0.6957, 0.04348, 0.6957, 0.04348, 0.7391, 0.0, 0.7391, 0.0, 0.7391, 0.04348, 0.7391, 0.04348, 0.7826, 0.0, 0.7826, 0.0, 0.7826, 0.04348, 0.7826, 0.04348, 0.8261, 0.0, 0.8261, 0.0, 0.8261, 0.04348, 0.8261, 0.04348, 0.8696, 0.0, 0.8696, 0.0, 0.8696, 0.04348, 0.8696, 0.04348, 0.913, 0.0, 0.913, 0.0, 0.913, 0.04348, 0.913, 0.04348, 0.9565, 0.0, 0.9565, 0.9565, 0.0, 1.0, 0.0, 1.0, 0.04348, 0.9565, 0.04348, 0.9565, 0.04348, 1.0, 0.04348, 1.0, 0.08696, 0.9565, 0.08696, 0.9565, 0.08696, 1.0, 0.08696, 1.0, 0.1304, 0.9565, 0.1304, 0.9565, 0.1304, 1.0, 0.1304, 1.0, 0.1739, 0.9565, 0.1739, 0.9565, 0.1739, 1.0, 0.1739, 1.0, 0.2174, 0.9565, 0.2174, 0.9565, 0.2174, 1.0, 0.2174, 1.0, 0.2609, 0.9565, 0.2609, 0.9565, 0.2609, 1.0, 0.2609, 1.0, 0.3043, 0.9565, 0.3043, 0.9565, 0.3043, 1.0, 0.3043, 1.0, 0.3478, 0.9565, 0.3478, 0.9565, 0.3478, 1.0, 0.3478, 1.0, 0.3913, 0.9565, 0.3913, 0.9565, 0.3913, 1.0, 0.3913, 1.0, 0.4348, 0.9565, 0.4348, 0.9565, 0.4348, 1.0, 0.4348, 1.0, 0.4783, 0.9565, 0.4783, 0.9565, 0.4783, 1.0, 0.4783, 1.0, 0.5217, 0.9565, 0.5217, 0.9565, 0.5217, 1.0, 0.5217, 1.0, 0.5652, 0.9565, 0.5652, 0.9565, 0.5652, 1.0, 0.5652, 1.0, 0.6087, 0.9565, 0.6087, 0.9565, 0.6087, 1.0, 0.6087, 1.0, 0.6522, 0.9565, 0.6522, 0.9565, 0.6522, 1.0, 0.6522, 1.0, 0.6957, 0.9565, 0.6957, 0.9565, 0.6957, 1.0, 0.6957, 1.0, 0.7391, 0.9565, 0.7391, 0.9565, 0.7391, 1.0, 0.7391, 1.0, 0.7826, 0.9565, 0.7826, 0.9565, 0.7826, 1.0, 0.7826, 1.0, 0.8261, 0.9565, 0.8261, 0.9565, 0.8261, 1.0, 0.8261, 1.0, 0.8696, 0.9565, 0.8696, 0.9565, 0.8696, 1.0, 0.8696, 1.0, 0.913, 0.9565, 0.913, 0.9565, 0.913, 1.0, 0.913, 1.0, 0.9565, 0.9565, 0.9565])
me_plane.use_remesh_fix_poles = True
me_plane.use_remesh_preserve_attributes = False
me_plane.update()

# ---- objects
ob_light = bpy.data.objects.new('Light', light_light)
ob_camera = bpy.data.objects.new('Camera', cam_camera)
ob_plane = bpy.data.objects.new('Plane', me_plane)

# ---- transforms, parenting, visibility, modifiers, constraints
ob_light.location = (4.076, 1.005, 5.904)
ob_light.rotation_euler = (0.6503, 0.05522, 1.866)
ob_light.lock_rotations_4d = False
ob_light.empty_display_type = 'ARROWS'
ob_light.color = (0.0, 0.0, 0.0, 0.0)
ob_light.lineart.crease_threshold = 0.0
ob_camera.location = (7.359, -6.926, 4.958)
ob_camera.rotation_euler = (1.109, 0.0, 0.8149)
ob_camera.lock_rotations_4d = False
ob_camera.empty_display_type = 'ARROWS'
ob_camera.color = (0.0, 0.0, 0.0, 0.0)
ob_camera.display_type = 'WIRE'
ob_camera.lineart.crease_threshold = 0.0
ob_plane.location = (0.0, 0.0, 0.0)
ob_plane.scale = (17.26, 17.26, 17.26)

# ---- collection membership
col_collection.objects.link(ob_light)
col_collection.objects.link(ob_camera)
col_collection.objects.link(ob_plane)

# ---- scene / render settings (as saved in the file)
scene.camera = ob_camera
scene.frame_start = 1; scene.frame_end = 250; scene.frame_set(1)
scene.render.engine = 'BLENDER_EEVEE_NEXT'
scene.cycles.sampling_pattern = 'TABULATED_SOBOL'
scene.cycles.use_light_tree = False
scene.view_settings.view_transform = 'Filmic'
bpy.context.view_layer.update()
